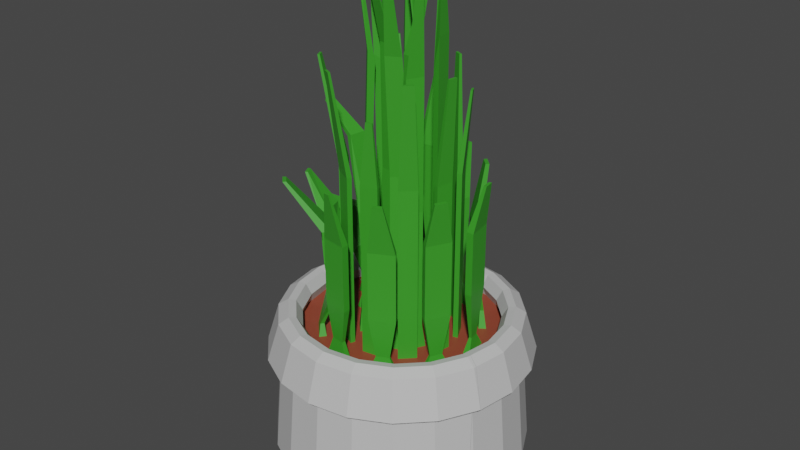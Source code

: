 # Source: Plant_Broken_2.blend  (saved by Blender 2.81.16; exported with 4.5.12 LTS)
import bpy
from mathutils import Matrix  # noqa: F401  (used for matrix-valued properties, if any)

bpy.ops.wm.read_factory_settings(use_empty=True)
scene = bpy.context.scene
scene.name = 'Scene'

# ---- collections
col_collection = bpy.data.collections.new('Collection'); scene.collection.children.link(col_collection)

# ---- materials (node trees are filled in below, after node groups)
mat_pot = bpy.data.materials.new('Pot')
mat_pot.use_transparent_shadow = False
mat_dirt = bpy.data.materials.new('Dirt')
mat_dirt.use_transparent_shadow = False
mat_grass = bpy.data.materials.new('Grass')
mat_grass.use_transparent_shadow = False

# ---- material node trees
mat_pot.use_nodes = True; mat_pot.node_tree.nodes.clear()
_N = mat_pot.node_tree.nodes; _L = mat_pot.node_tree.links
n0 = _N.new('ShaderNodeOutputMaterial'); n0.name = 'Material Output'; n0.location = (300, 300)
n1 = _N.new('ShaderNodeBsdfPrincipled'); n1.name = 'Principled BSDF'; n1.location = (10, 300)
n1.distribution = 'GGX'
n1.subsurface_method = 'BURLEY'
n1.inputs[0].default_value = (0.5717, 0.5717, 0.5717, 1.0)
n1.inputs[3].default_value = 1.45
n1.inputs[27].default_value = (0.0, 0.0, 0.0, 1.0)
n1.inputs[28].default_value = 1.0
_L.new(n1.outputs[0], n0.inputs[0])
n0.is_active_output = True
mat_dirt.use_nodes = True; mat_dirt.node_tree.nodes.clear()
_N = mat_dirt.node_tree.nodes; _L = mat_dirt.node_tree.links
n0 = _N.new('ShaderNodeOutputMaterial'); n0.name = 'Material Output'; n0.location = (300, 300)
n1 = _N.new('ShaderNodeBsdfPrincipled'); n1.name = 'Principled BSDF'; n1.location = (10, 300)
n1.distribution = 'GGX'
n1.subsurface_method = 'BURLEY'
n1.inputs[0].default_value = (0.287, 0.05823, 0.03128, 1.0)
n1.inputs[3].default_value = 1.45
n1.inputs[27].default_value = (0.0, 0.0, 0.0, 1.0)
n1.inputs[28].default_value = 1.0
_L.new(n1.outputs[0], n0.inputs[0])
n0.is_active_output = True
mat_grass.use_nodes = True; mat_grass.node_tree.nodes.clear()
_N = mat_grass.node_tree.nodes; _L = mat_grass.node_tree.links
n0 = _N.new('ShaderNodeOutputMaterial'); n0.name = 'Material Output'; n0.location = (300, 300)
n1 = _N.new('ShaderNodeBsdfPrincipled'); n1.name = 'Principled BSDF'; n1.location = (10, 300)
n1.distribution = 'GGX'
n1.subsurface_method = 'BURLEY'
n1.inputs[0].default_value = (0.04205, 0.3236, 0.02157, 1.0)
n1.inputs[3].default_value = 1.45
n1.inputs[27].default_value = (0.0, 0.0, 0.0, 1.0)
n1.inputs[28].default_value = 1.0
_L.new(n1.outputs[0], n0.inputs[0])
n0.is_active_output = True

# ---- world
world_world = bpy.data.worlds.new('World'); scene.world = world_world
world_world.use_nodes = True; world_world.node_tree.nodes.clear()
_N = world_world.node_tree.nodes; _L = world_world.node_tree.links
n0 = _N.new('ShaderNodeOutputWorld'); n0.name = 'World Output'; n0.location = (300, 300)
n1 = _N.new('ShaderNodeBackground'); n1.name = 'Background'; n1.location = (10, 300)
n1.inputs[0].default_value = (0.05088, 0.05088, 0.05088, 1.0)
_L.new(n1.outputs[0], n0.inputs[0])
n0.is_active_output = True
world_world.color = (0.05088, 0.05088, 0.05088)
world_world.use_sun_shadow = False
world_world.sun_shadow_jitter_overblur = 0.0

# ---- meshes
me_plant = bpy.data.meshes.new('Plant')
me_plant.from_pydata([(0.02665, -0.07791, -0.07331), (0.00252, -0.07791, -0.07713), (0.04843, -0.07791, -0.06221), (0.06571, -0.07791, -0.04493), (0.0768, -0.07791, -0.02316), (0.08062, -0.07791, 0.0009726), (0.0768, -0.07791, 0.02511), (0.06571, -0.07791, 0.04688), (0.04843, -0.07791, 0.06416), (0.02665, -0.07791, 0.07525), (0.00252, -0.07791, 0.07907), (-0.02162, -0.07791, 0.07525), (-0.04339, -0.07791, 0.06416), (-0.06067, -0.07791, 0.04688), (-0.07176, -0.07791, 0.02511), (-0.07558, -0.07791, 0.0009726), (-0.07176, -0.07791, -0.02316), (-0.06067, -0.07791, -0.04493), (-0.04339, -0.07791, -0.06221), (-0.02162, -0.07791, -0.07331), (0.02448, -0.07791, -0.06662), (0.00252, -0.07791, -0.0701), (0.04429, -0.07791, -0.05652), (0.06002, -0.07791, -0.0408), (0.07011, -0.07791, -0.02099), (0.07359, -0.07791, 0.0009726), (0.07011, -0.07791, 0.02293), (0.06002, -0.07791, 0.04275), (0.04429, -0.07791, 0.05847), (0.02448, -0.07791, 0.06856), (0.00252, -0.07791, 0.07204), (-0.01944, -0.07791, 0.06856), (-0.03925, -0.07791, 0.05847), (-0.05498, -0.07791, 0.04275), (-0.06507, -0.07791, 0.02293), (-0.06855, -0.07791, 0.0009726), (-0.06507, -0.07791, -0.02099), (-0.05498, -0.07791, -0.0408), (-0.03925, -0.07791, -0.05652), (-0.01944, -0.07791, -0.06662), (0.0195, -0.07791, -0.05128), (0.00252, -0.07791, -0.05397), (0.03482, -0.07791, -0.04348), (0.04697, -0.07791, -0.03132), (0.05478, -0.07791, -0.01601), (0.05746, -0.07791, 0.0009726), (0.05478, -0.07791, 0.01795), (0.04697, -0.07791, 0.03327), (0.03482, -0.07791, 0.04542), (0.0195, -0.07791, 0.05323), (0.00252, -0.07791, 0.05592), (-0.01446, -0.07791, 0.05323), (-0.02978, -0.07791, 0.04542), (-0.04193, -0.07791, 0.03327), (-0.04974, -0.07791, 0.01795), (-0.05243, -0.07791, 0.0009726), (-0.04974, -0.07791, -0.01601), (-0.04193, -0.07791, -0.03132), (-0.02978, -0.07791, -0.04348), (-0.01446, -0.07791, -0.05128), (0.01802, -0.07791, -0.04672), (0.00252, -0.07791, -0.04917), (0.03199, -0.07791, -0.0396), (0.04309, -0.07791, -0.0285), (0.05021, -0.07791, -0.01452), (0.05267, -0.07791, 0.0009726), (0.05021, -0.07791, 0.01647), (0.04309, -0.07791, 0.03045), (0.03199, -0.07791, 0.04154), (0.01802, -0.07791, 0.04866), (0.00252, -0.07791, 0.05112), (-0.01298, -0.07791, 0.04866), (-0.02696, -0.07791, 0.04154), (-0.03805, -0.07791, 0.03045), (-0.04517, -0.07791, 0.01647), (-0.04763, -0.07791, 0.0009726), (-0.04517, -0.07791, -0.01452), (-0.03805, -0.07791, -0.0285), (-0.02696, -0.07791, -0.0396), (-0.01298, -0.07791, -0.04672), (0.01479, -0.07791, -0.03678), (0.00252, -0.07791, -0.03872), (0.02585, -0.07791, -0.03114), (0.03463, -0.07791, -0.02236), (0.04027, -0.07791, -0.01129), (0.04221, -0.07791, 0.0009726), (0.04027, -0.07791, 0.01324), (0.03463, -0.07791, 0.0243), (0.02585, -0.07791, 0.03309), (0.01479, -0.07791, 0.03872), (0.00252, -0.07791, 0.04067), (-0.009746, -0.07791, 0.03872), (-0.02081, -0.07791, 0.03309), (-0.02959, -0.07791, 0.0243), (-0.03523, -0.07791, 0.01324), (-0.03717, -0.07791, 0.0009726), (-0.03523, -0.07791, -0.01129), (-0.02959, -0.07791, -0.02236), (-0.02081, -0.07791, -0.03114), (-0.009746, -0.07791, -0.03678), (0.0128, -0.07791, -0.03068), (0.00252, -0.07791, -0.03231), (0.02208, -0.07791, -0.02595), (0.02944, -0.07791, -0.01859), (0.03417, -0.07791, -0.009311), (0.0358, -0.07791, 0.0009726), (0.03417, -0.07791, 0.01126), (0.02944, -0.07791, 0.02053), (0.02208, -0.07791, 0.0279), (0.0128, -0.07791, 0.03262), (0.00252, -0.07791, 0.03425), (-0.007764, -0.07791, 0.03262), (-0.01704, -0.07791, 0.0279), (-0.0244, -0.07791, 0.02053), (-0.02913, -0.07791, 0.01126), (-0.03076, -0.07791, 0.0009726), (-0.02913, -0.07791, -0.009311), (-0.0244, -0.07791, -0.01859), (-0.01704, -0.07791, -0.02595), (-0.007764, -0.07791, -0.03068), (0.01925, 0.08611, -0.07784), (0.00929, 0.08611, -0.07942), (0.05993, 0.08611, -0.04815), (0.05164, 0.08611, -0.05644), (0.08529, 0.08611, -0.008864), (0.08374, 0.08611, -0.0186), (0.07403, 0.08611, 0.04575), (0.07921, 0.08611, 0.03559), (0.03682, 0.08611, 0.08034), (0.04465, 0.08611, 0.07636), (-0.009945, 0.08611, 0.0861), (-0.004249, 0.08611, 0.087), (-0.07801, 0.07421, 0.0666), (-0.07008, 0.07421, 0.07453), (-0.1048, 0.05464, 0.008216), (-0.1007, 0.05464, 0.01628), (-0.1269, 0.006536, -0.03578), (-0.1273, 0.006468, -0.02916), (-0.02894, 0.0573, -0.08501), (-0.03358, 0.0573, -0.08265), (0.01835, 0.08611, -0.07508), (0.00929, 0.08611, -0.07652), (0.0572, 0.08611, -0.04617), (0.04966, 0.08611, -0.05371), (0.08245, 0.08611, -0.008864), (0.08105, 0.08611, -0.01772), (0.07137, 0.08611, 0.04382), (0.07609, 0.08611, 0.03457), (0.03604, 0.08611, 0.07794), (0.04317, 0.08611, 0.07431), (-0.009432, 0.08611, 0.08452), (-0.004249, 0.08611, 0.08534), (-0.0754, 0.07421, 0.06471), (-0.06818, 0.07421, 0.07192), (-0.1023, 0.05464, 0.00742), (-0.09863, 0.05464, 0.01476), (-0.1273, 0.008376, -0.03549), (-0.1277, 0.008314, -0.02946), (-0.02848, 0.0573, -0.08359), (-0.0327, 0.0573, -0.08144), (0.03482, 0.08611, -0.04348), (0.0195, 0.08611, -0.05128), (0.05478, 0.08611, -0.01601), (0.04697, 0.08611, -0.03132), (0.05478, 0.08611, 0.01795), (0.05746, 0.08611, 0.0009726), (0.03482, 0.08611, 0.04542), (0.04697, 0.08611, 0.03327), (0.00252, 0.08611, 0.05592), (0.0195, 0.08611, 0.05323), (-0.02978, 0.08611, 0.04542), (-0.01446, 0.08611, 0.05323), (-0.04974, 0.08611, 0.01795), (-0.04193, 0.08611, 0.03327), (-0.05867, 0.09577, -0.01547), (-0.06118, 0.09577, 0.0004366), (-0.02842, 0.09737, -0.04484), (-0.04329, 0.09737, -0.02997), (0.00467, 0.0996, -0.05431), (-0.01661, 0.0996, -0.05094), (0.03199, 0.08611, -0.0396), (0.01802, 0.08611, -0.04672), (0.05021, 0.08611, -0.01452), (0.04309, 0.08611, -0.0285), (0.05021, 0.08611, 0.01647), (0.05267, 0.08611, 0.0009726), (0.03199, 0.08611, 0.04154), (0.04309, 0.08611, 0.03045), (0.00252, 0.08611, 0.05112), (0.01802, 0.08611, 0.04866), (-0.02696, 0.08611, 0.04154), (-0.01298, 0.08611, 0.04866), (-0.04517, 0.08611, 0.01647), (-0.03805, 0.08611, 0.03045), (-0.05442, 0.09773, -0.01452), (-0.05688, 0.09773, 0.0009726), (-0.02696, 0.08611, -0.0396), (-0.03805, 0.08611, -0.0285), (0.00252, 0.08611, -0.04917), (-0.01298, 0.08611, -0.04672), (0.007775, 0.08753, -0.01396), (-0.004491, 0.08753, -0.01591), (0.02361, 0.08524, 0.001967), (0.009637, 0.08524, -0.01201), (0.04251, 0.08641, 0.002819), (0.03998, 0.08641, -0.01314), (0.02302, 0.0512, 0.02061), (0.03038, 0.0512, 0.006179), (0.0109, 0.08622, 0.02703), (0.02363, 0.08622, 0.02055), (-0.007645, 0.08562, 0.01493), (0.007126, 0.08562, 0.01727), (-0.02521, 0.1111, 0.0174), (-0.01536, 0.1111, 0.02725), (-0.01975, 0.07306, -0.003908), (-0.01747, 0.07306, 0.01052), (-0.02959, 0.08611, -0.02236), (-0.03523, 0.08611, -0.01129), (-0.00878, 0.0848, -0.03727), (-0.02178, 0.0848, -0.03065), (0.005793, 0.08753, -0.007864), (-0.004491, 0.08753, -0.009492), (0.02031, 0.08624, 0.0005819), (0.01029, 0.08624, -0.00944), (0.0358, 0.08611, 0.0009726), (0.03417, 0.08611, -0.009311), (0.01869, 0.06548, 0.01516), (0.02342, 0.06548, 0.005882), (0.009748, 0.08611, 0.02051), (0.01903, 0.08611, 0.01578), (-0.00441, 0.08608, 0.009024), (0.005873, 0.08608, 0.01065), (-0.01964, 0.1088, 0.01452), (-0.01227, 0.1088, 0.02189), (-0.01356, 0.08611, -0.002265), (-0.01193, 0.08611, 0.008018), (-0.0244, 0.08611, -0.01859), (-0.02913, 0.08611, -0.009311), (-0.007764, 0.08611, -0.03068), (-0.01704, 0.08611, -0.02595), (0.02992, 0.1799, -0.04448), (0.02319, 0.1799, -0.04791), (0.05765, 0.1596, -0.02351), (0.05455, 0.1596, -0.0296), (0.06163, 0.1799, 0.01339), (0.06293, 0.1799, 0.005148), (0.04219, 0.1799, 0.04757), (0.04869, 0.1799, 0.04107), (0.007586, 0.1426, 0.05362), (0.01397, 0.1426, 0.05261), (-0.03116, 0.1799, 0.05866), (-0.02428, 0.1799, 0.06217), (-0.06693, 0.1793, 0.02635), (-0.0637, 0.1793, 0.03268), (-0.09025, 0.1226, -0.0115), (-0.09087, 0.1215, -0.003154), (-0.04674, 0.1799, -0.05594), (-0.0524, 0.1799, -0.05029), (-0.002643, 0.1799, -0.06824), (-0.008825, 0.1799, -0.06726), (0.02868, 0.1799, -0.04278), (0.02254, 0.1799, -0.04591), (0.05584, 0.1596, -0.02292), (0.05301, 0.1596, -0.02848), (0.05941, 0.1799, 0.01267), (0.0606, 0.1799, 0.005148), (0.04068, 0.1799, 0.0455), (0.04661, 0.1799, 0.03956), (0.007586, 0.1426, 0.05181), (0.01341, 0.1426, 0.05089), (-0.02989, 0.1799, 0.05692), (-0.02361, 0.1799, 0.06012), (-0.06504, 0.1793, 0.02573), (-0.0621, 0.1793, 0.03152), (-0.08919, 0.1246, -0.01077), (-0.08976, 0.1235, -0.003154), (-0.04543, 0.1799, -0.05414), (-0.05059, 0.1799, -0.04898), (-0.002643, 0.1799, -0.06649), (-0.008285, 0.1799, -0.0656), (0.007775, 0.1813, -0.01396), (-0.004491, 0.1813, -0.01591), (0.02026, 0.195, 0.000308), (0.009996, 0.195, -0.00996), (0.04251, 0.2084, 0.002819), (0.03998, 0.2084, -0.01314), (0.02302, 0.1735, 0.02061), (0.03038, 0.1735, 0.006179), (0.0113, 0.1941, 0.03373), (0.02403, 0.1941, 0.02725), (-0.007645, 0.1985, 0.01696), (0.007126, 0.1985, 0.0193), (-0.02352, 0.1908, 0.0156), (-0.01367, 0.1908, 0.02545), (-0.02165, 0.1834, -0.003203), (-0.01936, 0.1834, 0.01123), (-0.02959, 0.1799, -0.02236), (-0.03523, 0.1799, -0.01129), (-0.00878, 0.1949, -0.03727), (-0.02178, 0.1949, -0.03065), (0.005793, 0.1813, -0.007864), (-0.004491, 0.1813, -0.009492), (0.01771, 0.1799, -0.0005448), (0.01034, 0.1799, -0.007907), (0.0358, 0.1799, 0.0009726), (0.03417, 0.1799, -0.009311), (0.01869, 0.1592, 0.01516), (0.02342, 0.1592, 0.005882), (0.01015, 0.1799, 0.02721), (0.01943, 0.1799, 0.02248), (-0.00441, 0.1798, 0.01105), (0.005873, 0.1798, 0.01268), (-0.01795, 0.1799, 0.01251), (-0.01058, 0.1799, 0.01987), (-0.01517, 0.1799, -0.001666), (-0.01354, 0.1799, 0.008618), (-0.0244, 0.1799, -0.01859), (-0.02913, 0.1799, -0.009311), (-0.007764, 0.1799, -0.03068), (-0.01704, 0.1799, -0.02595), (0.009105, 0.2722, -0.03493), (0.007351, 0.2722, -0.03521), (0.01197, 0.2722, 0.005117), (0.008613, 0.2722, 0.001764), (0.03955, 0.2722, -0.002691), (0.03887, 0.2722, -0.006986), (0.03463, 0.2722, 0.01939), (0.0363, 0.2722, 0.01612), (0.02197, 0.2722, 0.04734), (0.02604, 0.2722, 0.04526), (-0.005778, 0.2722, 0.03743), (-0.0008555, 0.2722, 0.03821), (-0.02552, 0.2722, 0.02562), (-0.02213, 0.2722, 0.02902), (-0.02821, 0.2722, 0.005645), (-0.02787, 0.2722, 0.007744), (-0.02096, 0.2722, -0.01233), (-0.02221, 0.2722, -0.009867), (-0.01299, 0.2722, -0.02701), (-0.0153, 0.2722, -0.02583), (0.008821, 0.2722, -0.03406), (0.007351, 0.2722, -0.03429), (0.009984, 0.2722, 0.006556), (0.007173, 0.2722, 0.003745), (0.0373, 0.2722, -0.002691), (0.03673, 0.2722, -0.006292), (0.0331, 0.2722, 0.01828), (0.03449, 0.2722, 0.01554), (0.02124, 0.2722, 0.04509), (0.02466, 0.2722, 0.04335), (-0.004982, 0.2722, 0.03498), (-0.0008555, 0.2722, 0.03564), (-0.02352, 0.2722, 0.02417), (-0.02068, 0.2722, 0.02701), (-0.02711, 0.2722, 0.005645), (-0.02683, 0.2722, 0.007405), (-0.0198, 0.2722, -0.01149), (-0.02085, 0.2722, -0.009426), (-0.01257, 0.2722, -0.02573), (-0.01451, 0.2722, -0.02475), (-0.0688, -0.06039, -0.02624), (-0.06151, -0.06039, -0.04081), (-0.0644, -0.06039, -0.02479), (-0.05777, -0.06039, -0.03804), (-0.07439, -0.03344, -0.01801), (-0.06901, -0.0271, -0.02099), (-0.05804, -0.03344, -0.05009), (-0.05891, -0.0271, -0.0408), (-0.09711, 0.003017, -0.01537), (-0.09226, 0.006164, -0.02099), (-0.07808, 0.003017, -0.05272), (-0.08217, 0.006164, -0.0408), (-0.0659, -0.02348, 0.03095), (-0.07157, -0.02348, -0.00487), (-0.06014, -0.02348, 0.02293), (-0.06362, -0.02348, 0.0009726), (-0.07309, -0.06921, 0.006357), (-0.06934, -0.06921, 0.006357), (-0.07105, -0.06921, 0.01922), (-0.06749, -0.06921, 0.01806), (-0.07242, 0.02711, 0.02859), (-0.06772, 0.02711, 0.02125), (-0.08325, 0.02711, -0.002286), (-0.075, 0.02711, 0.000515), (-0.03985, -0.0303, -0.05233), (-0.01807, -0.0303, -0.06342), (-0.03712, -0.0303, -0.05147), (-0.01731, -0.0303, -0.06157), (-0.02589, -0.06307, -0.06934), (-0.02471, -0.06307, -0.06572), (-0.03766, -0.06307, -0.06334), (-0.03543, -0.06307, -0.06026), (-0.04132, 0.02817, -0.05349), (-0.03866, 0.02948, -0.05152), (-0.01869, 0.03047, -0.06242), (-0.01807, 0.03156, -0.05965), (-0.03786, -0.03519, -0.01452), (-0.04031, -0.03519, 0.0009726), (-0.04511, -0.03519, 0.0009726), (-0.04242, -0.03519, -0.01601), (-0.04823, -0.06521, -0.003456), (-0.04919, -0.06521, -0.01117), (-0.04712, -0.06521, -0.0105), (-0.05042, -0.06521, -0.003456), (-0.03717, 0.02416, -0.01452), (-0.04552, 0.02612, 0.005292), (-0.03963, 0.02416, 0.0009726), (-0.04146, 0.02612, -0.02033), (-0.0295, -0.03446, 0.05392), (-0.03193, -0.03446, 0.06131), (-0.05262, -0.03446, 0.04062), (-0.04522, -0.03446, 0.03819), (-0.04622, -0.06721, 0.05907), (-0.0525, -0.06721, 0.04748), (-0.04399, -0.06721, 0.05599), (-0.05558, -0.06721, 0.04972), (-0.03104, 0.03195, 0.05668), (-0.0565, 0.03195, 0.03918), (-0.03596, 0.03195, 0.06344), (-0.04974, 0.03195, 0.03798), (0.005212, -0.01926, 0.02584), (-0.009559, -0.01926, 0.0235), (0.003959, -0.001018, 0.01923), (-0.006324, -0.001018, 0.0176), (-0.006262, -0.06864, 0.03759), (-0.005322, -0.06864, 0.0347), (-0.0004435, -0.06864, 0.03851), (-0.0004435, -0.06864, 0.03547), (-0.01773, -0.03037, 0.03141), (-0.02758, -0.03037, 0.02155), (-0.0142, -0.01722, 0.02518), (-0.02156, -0.01722, 0.01781), (-0.02592, -0.0597, 0.02549), (-0.02361, -0.0597, 0.02381), (-0.022, -0.0597, 0.02941), (-0.02032, -0.0597, 0.0271), (0.02642, -0.02413, 0.02466), (0.01369, -0.02413, 0.03115), (0.02182, -0.009826, 0.0199), (0.01254, -0.009826, 0.02462), (0.01664, -0.05157, 0.03617), (0.01555, -0.05157, 0.03283), (0.0227, -0.05157, 0.03308), (0.02063, -0.05157, 0.03024), (0.02448, -0.02199, -0.06007), (0.00252, -0.02199, -0.06355), (0.00252, -0.02199, -0.07058), (0.02665, -0.02199, -0.06676), (0.008712, -0.05707, -0.07101), (0.01988, -0.05707, -0.07249), (0.01887, -0.05707, -0.0694), (0.008712, -0.05707, -0.07426), (0.02448, 0.0374, -0.06007), (0.00252, 0.0374, -0.07058), (0.00252, 0.0374, -0.06355), (0.02665, 0.0374, -0.06676), (0.03437, -0.05641, 0.0139), (0.03781, -0.05641, 0.01502), (0.03463, -0.05641, 0.02127), (0.0317, -0.05641, 0.01914), (0.0253, -0.06417, -0.02517), (0.02702, -0.06417, -0.02754), (0.03103, -0.06417, -0.02353), (0.02866, -0.06417, -0.0218), (0.01639, 0.005392, -0.01522), (0.02986, -0.009005, -0.01109), (0.01959, -0.009005, -0.02135), (0.02375, 0.005392, -0.007854), (-0.02341, -0.01643, 0.01123), (-0.0257, -0.01643, -0.003203), (-0.01698, 0.01006, 0.008618), (-0.01861, 0.01006, -0.001666), (-0.03511, -0.06418, 0.003808), (-0.03192, -0.06418, 0.003808), (-0.03415, -0.06418, 0.009905), (-0.03111, -0.06418, 0.00892), (-0.004491, 0.01296, -0.009492), (-0.004491, 0.01296, -0.01591), (0.007775, 0.01296, -0.01396), (0.005793, 0.01296, -0.007864), (0.005615, -0.06149, -0.03647), (0.01025, -0.06149, -0.03284), (0.005615, -0.06149, -0.03358), (0.01115, -0.06149, -0.03559), (-0.007764, 0.01488, -0.03068), (-0.01704, 0.01488, -0.02595), (-0.02178, 0.00113, -0.03065), (-0.00878, 0.00113, -0.03727), (-0.01562, -0.05825, -0.02826), (-0.01157, -0.05825, -0.03427), (-0.01047, -0.05825, -0.03088), (-0.01771, -0.05825, -0.03114), (0.03417, -0.01063, -0.009311), (0.03998, -0.03946, -0.01314), (0.04251, -0.03946, 0.002819), (0.0358, -0.01063, 0.0009726), (0.03889, -0.06418, -0.007065), (0.03727, -0.06418, -0.002623), (0.03668, -0.06418, -0.006347), (0.0396, -0.06418, -0.002623), (-0.02696, -0.01482, -0.0396), (-0.03805, -0.01482, -0.0285), (-0.04329, -0.02608, -0.02997), (-0.02842, -0.02608, -0.04484), (-0.03599, -0.06687, -0.03235), (-0.03212, -0.06687, -0.03935), (-0.0308, -0.06687, -0.03753), (-0.0378, -0.06687, -0.03367), (0.00252, -0.02043, -0.04917), (-0.01298, -0.02043, -0.04672), (0.00467, -0.03393, -0.05431), (-0.01661, -0.03393, -0.05094), (-0.009185, -0.06865, -0.04855), (-0.001653, -0.06865, -0.04975), (-0.001653, -0.06865, -0.05208), (-0.009905, -0.06865, -0.05077), (0.00252, 0.03284, -0.04917), (0.00467, 0.03284, -0.05431), (-0.01661, 0.03284, -0.05094), (-0.01298, 0.03284, -0.04672), (-0.02696, 0.03565, -0.0396), (-0.04329, 0.03565, -0.02997), (-0.03805, 0.03565, -0.0285), (-0.02842, 0.03565, -0.04484), (0.05507, -0.02855, -0.03534), (0.03935, -0.02855, -0.05106), (0.04348, -0.02855, -0.05675), (0.06076, -0.02855, -0.03947), (0.04947, -0.06193, -0.05381), (0.06014, -0.06193, -0.04804), (0.0573, -0.06193, -0.04598), (0.05153, -0.06193, -0.05665), (0.05458, 0.03026, -0.03482), (0.04299, 0.03026, -0.05623), (0.03886, 0.03026, -0.05054), (0.06027, 0.03026, -0.03895), (0.00252, 0.03645, 0.07204), (0.00252, 0.03645, 0.07907), (-0.02162, 0.03645, 0.07525), (-0.01944, 0.03645, 0.06856), (0.00252, -0.02703, 0.07907), (-0.01944, -0.02703, 0.06856), (0.00252, -0.02703, 0.07204), (-0.02162, -0.02703, 0.07525), (-0.002921, -0.06111, 0.07655), (-0.01451, -0.06111, 0.071), (-0.002921, -0.06111, 0.07284), (-0.01566, -0.06111, 0.07453), (0.04429, 0.03848, 0.05847), (0.04843, 0.03848, 0.06416), (0.02665, 0.03848, 0.07525), (0.02448, 0.03848, 0.06856), (0.04843, -0.02664, 0.06416), (0.02448, -0.02664, 0.06856), (0.04429, -0.02664, 0.05847), (0.02665, -0.02664, 0.07525), (0.04234, -0.06357, 0.06536), (0.03009, -0.06357, 0.06761), (0.04022, -0.06357, 0.06245), (0.0312, -0.06357, 0.07103), (0.07011, -0.0258, 0.02293), (0.0768, -0.0258, 0.02511), (0.06571, -0.0258, 0.04688), (0.06002, -0.0258, 0.04275), (0.07232, -0.06431, 0.02993), (0.06424, -0.06431, 0.03843), (0.0691, -0.06431, 0.02888), (0.06698, -0.06431, 0.04042), (0.07011, -0.01689, -0.02099), (0.0768, -0.01689, -0.02316), (0.08062, -0.01689, 0.0009726), (0.07359, -0.01689, 0.0009726), (0.07587, -0.06411, -0.01547), (0.07462, -0.06411, -0.00606), (0.07327, -0.06411, -0.01462), (0.07736, -0.06411, -0.00606), (0.07011, 0.04532, 0.02293), (0.06571, 0.04532, 0.04688), (0.0768, 0.04532, 0.02511), (0.06002, 0.04532, 0.04275), (0.07011, 0.04395, -0.02099), (0.08062, 0.04395, 0.0009726), (0.0768, 0.04395, -0.02316), (0.07359, 0.04395, 0.0009726), (0.0768, 0.04532, 0.02511), (0.0768, -0.0258, 0.02511), (0.06571, -0.0258, 0.04688), (0.06571, 0.04532, 0.04688)], [], [(65, 66, 184, 185), (97, 96, 217, 216), (419, 417, 132, 152), (459, 458, 206, 226), (418, 416, 153, 133), (457, 456, 227, 207), (63, 64, 182, 183), (469, 468, 215, 214), (539, 538, 130, 150), (495, 494, 204, 224), (537, 536, 151, 131), (493, 492, 225, 205), (60, 62, 180, 181), (394, 392, 139, 138), (429, 428, 213, 212), (551, 550, 128, 148), (467, 465, 202, 222), (549, 548, 149, 129), (466, 464, 223, 203), (370, 368, 137, 136), (421, 420, 211, 210), (579, 577, 126, 146), (479, 478, 200, 220), (578, 576, 147, 127), (477, 476, 221, 201), (382, 380, 135, 134), (437, 436, 209, 208), (583, 581, 124, 144), (582, 580, 145, 125), (485, 484, 238, 239), (141, 140, 120, 121), (143, 142, 122, 123), (145, 144, 124, 125), (147, 146, 126, 127), (149, 148, 128, 129), (151, 150, 130, 131), (153, 152, 132, 133), (155, 154, 134, 135), (157, 156, 136, 137), (159, 158, 138, 139), (200, 201, 281, 280), (207, 227, 307, 287), (187, 186, 266, 267), (179, 199, 279, 259), (224, 204, 284, 304), (185, 184, 264, 265), (196, 176, 256, 276), (205, 225, 305, 285), (183, 182, 262, 263), (177, 197, 277, 257), (222, 202, 282, 302), (181, 180, 260, 261), (194, 174, 254, 274), (203, 223, 303, 283), (178, 179, 259, 258), (175, 195, 275, 255), (220, 200, 280, 300), (176, 177, 257, 256), (192, 172, 252, 272), (201, 221, 301, 281), (436, 438, 229, 209), (380, 381, 155, 135), (439, 437, 208, 228), (383, 382, 134, 154), (487, 486, 219, 218), (67, 68, 186, 187), (420, 422, 231, 211), (368, 369, 157, 137), (423, 421, 210, 230), (371, 370, 136, 156), (69, 70, 188, 189), (428, 430, 233, 213), (392, 393, 159, 139), (431, 429, 212, 232), (395, 394, 138, 158), (71, 72, 190, 191), (468, 470, 235, 215), (471, 469, 214, 234), (42, 40, 161, 160), (73, 74, 192, 193), (96, 116, 237, 217), (117, 97, 216, 236), (44, 43, 163, 162), (406, 404, 194, 195), (486, 485, 239, 219), (484, 487, 218, 238), (46, 45, 165, 164), (522, 520, 196, 197), (48, 47, 167, 166), (519, 516, 198, 199), (516, 517, 178, 198), (50, 49, 169, 168), (40, 60, 181, 161), (62, 42, 160, 180), (52, 51, 171, 170), (454, 452, 140, 141), (43, 63, 183, 163), (64, 44, 162, 182), (54, 53, 173, 172), (534, 532, 142, 143), (45, 65, 185, 165), (66, 46, 164, 184), (407, 405, 175, 174), (580, 583, 144, 145), (47, 67, 187, 167), (68, 48, 166, 186), (523, 521, 177, 176), (476, 479, 220, 221), (576, 579, 146, 147), (49, 69, 189, 169), (70, 50, 168, 188), (517, 518, 179, 178), (464, 467, 222, 223), (548, 551, 148, 149), (51, 71, 191, 171), (72, 52, 170, 190), (492, 495, 224, 225), (536, 539, 150, 151), (53, 73, 193, 173), (74, 54, 172, 192), (455, 453, 121, 120), (456, 459, 226, 227), (416, 419, 152, 153), (405, 406, 195, 175), (404, 407, 174, 194), (535, 533, 123, 122), (438, 439, 228, 229), (381, 383, 154, 155), (521, 522, 197, 177), (520, 523, 176, 196), (581, 582, 125, 124), (422, 423, 230, 231), (369, 371, 156, 157), (518, 519, 199, 179), (478, 477, 201, 200), (577, 578, 127, 126), (430, 431, 232, 233), (393, 395, 158, 159), (465, 466, 203, 202), (550, 549, 129, 128), (470, 471, 234, 235), (453, 454, 141, 121), (452, 455, 120, 140), (494, 493, 205, 204), (538, 537, 131, 130), (116, 117, 236, 237), (533, 534, 143, 123), (532, 535, 122, 142), (458, 457, 207, 206), (417, 418, 133, 132), (261, 260, 240, 241), (263, 262, 242, 243), (265, 264, 244, 245), (267, 266, 246, 247), (269, 268, 248, 249), (271, 270, 250, 251), (273, 272, 252, 253), (275, 274, 254, 255), (277, 276, 256, 257), (279, 278, 258, 259), (298, 299, 339, 338), (283, 303, 343, 323), (314, 294, 334, 354), (296, 297, 337, 336), (300, 280, 320, 340), (295, 315, 355, 335), (294, 295, 335, 334), (281, 301, 341, 321), (312, 292, 332, 352), (292, 293, 333, 332), (189, 188, 268, 269), (226, 206, 286, 306), (202, 203, 283, 282), (191, 190, 270, 271), (209, 229, 309, 289), (204, 205, 285, 284), (193, 192, 272, 273), (228, 208, 288, 308), (206, 207, 287, 286), (195, 194, 274, 275), (211, 231, 311, 291), (208, 209, 289, 288), (197, 196, 276, 277), (230, 210, 290, 310), (210, 211, 291, 290), (199, 198, 278, 279), (213, 233, 313, 293), (212, 213, 293, 292), (198, 178, 258, 278), (232, 212, 292, 312), (214, 215, 295, 294), (161, 181, 261, 241), (215, 235, 315, 295), (216, 217, 297, 296), (180, 160, 240, 260), (234, 214, 294, 314), (218, 219, 299, 298), (163, 183, 263, 243), (217, 237, 317, 297), (221, 220, 300, 301), (182, 162, 242, 262), (236, 216, 296, 316), (223, 222, 302, 303), (165, 185, 265, 245), (219, 239, 319, 299), (225, 224, 304, 305), (184, 164, 244, 264), (160, 161, 241, 240), (238, 218, 298, 318), (227, 226, 306, 307), (167, 187, 267, 247), (162, 163, 243, 242), (229, 228, 308, 309), (186, 166, 246, 266), (164, 165, 245, 244), (231, 230, 310, 311), (169, 189, 269, 249), (166, 167, 247, 246), (233, 232, 312, 313), (188, 168, 248, 268), (168, 169, 249, 248), (235, 234, 314, 315), (171, 191, 271, 251), (170, 171, 251, 250), (237, 236, 316, 317), (190, 170, 250, 270), (172, 173, 253, 252), (239, 238, 318, 319), (173, 193, 273, 253), (174, 175, 255, 254), (336, 337, 357, 356), (322, 323, 343, 342), (334, 335, 355, 354), (320, 321, 341, 340), (297, 317, 357, 337), (302, 282, 322, 342), (301, 300, 340, 341), (316, 296, 336, 356), (285, 305, 345, 325), (303, 302, 342, 343), (299, 319, 359, 339), (304, 284, 324, 344), (305, 304, 344, 345), (318, 298, 338, 358), (287, 307, 347, 327), (307, 306, 346, 347), (280, 281, 321, 320), (306, 286, 326, 346), (309, 308, 348, 349), (282, 283, 323, 322), (289, 309, 349, 329), (311, 310, 350, 351), (284, 285, 325, 324), (308, 288, 328, 348), (313, 312, 352, 353), (286, 287, 327, 326), (291, 311, 351, 331), (315, 314, 354, 355), (288, 289, 329, 328), (310, 290, 330, 350), (317, 316, 356, 357), (290, 291, 331, 330), (293, 313, 353, 333), (319, 318, 358, 359), (324, 325, 345, 344), (338, 339, 359, 358), (326, 327, 347, 346), (328, 329, 349, 348), (330, 331, 351, 350), (332, 333, 353, 352), (36, 37, 363, 362), (37, 17, 361, 363), (16, 36, 362, 360), (17, 16, 360, 361), (362, 363, 367, 365), (363, 361, 366, 367), (360, 362, 365, 364), (361, 360, 364, 366), (365, 367, 371, 369), (367, 366, 370, 371), (364, 365, 369, 368), (366, 364, 368, 370), (379, 377, 375, 374), (377, 376, 373, 375), (378, 379, 374, 372), (376, 378, 372, 373), (15, 14, 378, 376), (14, 34, 379, 378), (35, 15, 376, 377), (34, 35, 377, 379), (374, 375, 383, 381), (375, 373, 382, 383), (372, 374, 381, 380), (373, 372, 380, 382), (391, 389, 387, 386), (389, 388, 385, 387), (390, 391, 386, 384), (388, 390, 384, 385), (19, 18, 390, 388), (18, 38, 391, 390), (39, 19, 388, 389), (38, 39, 389, 391), (386, 387, 395, 393), (387, 385, 394, 395), (384, 386, 393, 392), (385, 384, 392, 394), (402, 401, 399, 396), (403, 400, 397, 398), (401, 403, 398, 399), (400, 402, 396, 397), (75, 76, 402, 400), (56, 55, 403, 401), (55, 75, 400, 403), (76, 56, 401, 402), (396, 399, 407, 404), (398, 397, 406, 405), (399, 398, 405, 407), (397, 396, 404, 406), (415, 412, 409, 410), (414, 413, 411, 408), (412, 414, 408, 409), (413, 415, 410, 411), (33, 13, 415, 413), (12, 32, 414, 412), (32, 33, 413, 414), (13, 12, 412, 415), (410, 409, 418, 417), (408, 411, 419, 416), (409, 408, 416, 418), (411, 410, 417, 419), (427, 425, 423, 422), (425, 424, 421, 423), (426, 427, 422, 420), (424, 426, 420, 421), (91, 90, 426, 424), (90, 110, 427, 426), (111, 91, 424, 425), (110, 111, 425, 427), (435, 433, 431, 430), (433, 432, 429, 431), (434, 435, 430, 428), (432, 434, 428, 429), (93, 92, 434, 432), (92, 112, 435, 434), (113, 93, 432, 433), (112, 113, 433, 435), (443, 441, 439, 438), (441, 440, 437, 439), (442, 443, 438, 436), (440, 442, 436, 437), (89, 88, 442, 440), (88, 108, 443, 442), (109, 89, 440, 441), (108, 109, 441, 443), (450, 449, 447, 444), (451, 448, 445, 446), (449, 451, 446, 447), (448, 450, 444, 445), (21, 20, 450, 448), (0, 1, 451, 449), (1, 21, 448, 451), (20, 0, 449, 450), (444, 447, 455, 452), (446, 445, 454, 453), (447, 446, 453, 455), (445, 444, 452, 454), (87, 86, 457, 458), (106, 107, 459, 456), (86, 106, 456, 457), (107, 87, 458, 459), (83, 82, 461, 462), (102, 103, 463, 460), (82, 102, 460, 461), (103, 83, 462, 463), (462, 461, 466, 465), (460, 463, 467, 464), (461, 460, 464, 466), (463, 462, 465, 467), (475, 473, 471, 470), (473, 472, 469, 471), (474, 475, 470, 468), (472, 474, 468, 469), (95, 94, 474, 472), (94, 114, 475, 474), (115, 95, 472, 473), (114, 115, 473, 475), (483, 480, 477, 478), (482, 481, 479, 476), (480, 482, 476, 477), (481, 483, 478, 479), (100, 80, 483, 481), (81, 101, 482, 480), (101, 100, 481, 482), (80, 81, 480, 483), (490, 489, 487, 484), (491, 488, 485, 486), (489, 491, 486, 487), (488, 490, 484, 485), (118, 119, 490, 488), (99, 98, 491, 489), (98, 118, 488, 491), (119, 99, 489, 490), (499, 496, 493, 494), (498, 497, 495, 492), (496, 498, 492, 493), (497, 499, 494, 495), (105, 85, 499, 497), (84, 104, 498, 496), (104, 105, 497, 498), (85, 84, 496, 499), (506, 505, 503, 500), (507, 504, 501, 502), (505, 507, 502, 503), (504, 506, 500, 501), (77, 78, 506, 504), (58, 57, 507, 505), (57, 77, 504, 507), (78, 58, 505, 506), (515, 512, 509, 511), (514, 515, 511, 510), (513, 514, 510, 508), (512, 513, 508, 509), (79, 61, 513, 512), (61, 41, 514, 513), (41, 59, 515, 514), (59, 79, 512, 515), (511, 509, 519, 518), (510, 511, 518, 517), (508, 510, 517, 516), (509, 508, 516, 519), (500, 503, 523, 520), (502, 501, 522, 521), (503, 502, 521, 523), (501, 500, 520, 522), (530, 529, 527, 524), (531, 528, 525, 526), (529, 531, 526, 527), (528, 530, 524, 525), (22, 23, 530, 528), (3, 2, 531, 529), (2, 22, 528, 531), (23, 3, 529, 530), (524, 527, 535, 532), (526, 525, 534, 533), (527, 526, 533, 535), (525, 524, 532, 534), (543, 540, 537, 538), (542, 541, 539, 536), (540, 542, 536, 537), (541, 543, 538, 539), (545, 547, 543, 541), (544, 546, 542, 540), (546, 545, 541, 542), (547, 544, 540, 543), (11, 10, 544, 547), (30, 31, 545, 546), (10, 30, 546, 544), (31, 11, 547, 545), (555, 552, 549, 550), (554, 553, 551, 548), (552, 554, 548, 549), (553, 555, 550, 551), (557, 559, 555, 553), (556, 558, 554, 552), (558, 557, 553, 554), (559, 556, 552, 555), (9, 8, 556, 559), (28, 29, 557, 558), (8, 28, 558, 556), (29, 9, 559, 557), (567, 564, 561, 562), (566, 565, 563, 560), (564, 566, 560, 561), (565, 567, 562, 563), (27, 7, 567, 565), (6, 26, 566, 564), (26, 27, 565, 566), (7, 6, 564, 567), (575, 572, 569, 570), (574, 573, 571, 568), (572, 574, 568, 569), (573, 575, 570, 571), (25, 5, 575, 573), (4, 24, 574, 572), (24, 25, 573, 574), (5, 4, 572, 575), (562, 561, 585, 586), (560, 563, 579, 576), (561, 560, 576, 578), (563, 562, 577, 579), (570, 569, 582, 581), (568, 571, 583, 580), (569, 568, 580, 582), (571, 570, 581, 583), (586, 585, 584, 587), (577, 562, 586, 587), (578, 577, 587, 584), (561, 578, 584, 585)])
me_plant.polygons.foreach_set('material_index', [2, 2, 2, 2, 2, 2, 2, 2, 2, 2, 2, 2, 2, 2, 2, 2, 2, 2, 2, 2, 2, 2, 2, 2, 2, 2, 2, 2, 2, 2, 2, 2, 2, 2, 2, 2, 2, 2, 2, 2, 2, 2, 2, 2, 2, 2, 2, 2, 2, 2, 2, 2, 2, 2, 2, 2, 2, 2, 2, 2, 2, 2, 2, 2, 2, 2, 2, 2, 2, 2, 2, 2, 2, 2, 2, 2, 2, 2, 2, 2, 2, 2, 2, 2, 2, 2, 2, 2, 2, 2, 2, 2, 2, 2, 2, 2, 2, 2, 2, 2, 2, 2, 2, 2, 2, 2, 2, 2, 2, 2, 2, 2, 2, 2, 2, 2, 2, 2, 2, 2, 2, 2, 2, 2, 2, 2, 2, 2, 2, 2, 2, 2, 2, 2, 2, 2, 2, 2, 2, 2, 2, 2, 2, 2, 2, 2, 2, 2, 2, 2, 2, 2, 2, 2, 2, 2, 2, 2, 2, 2, 2, 2, 2, 2, 2, 2, 2, 2, 2, 2, 2, 2, 2, 2, 2, 2, 2, 2, 2, 2, 2, 2, 2, 2, 2, 2, 2, 2, 2, 2, 2, 2, 2, 2, 2, 2, 2, 2, 2, 2, 2, 2, 2, 2, 2, 2, 2, 2, 2, 2, 2, 2, 2, 2, 2, 2, 2, 2, 2, 2, 2, 2, 2, 2, 2, 2, 2, 2, 2, 2, 2, 2, 2, 2, 2, 2, 2, 2, 2, 2, 2, 2, 2, 2, 2, 2, 2, 2, 2, 2, 2, 2, 2, 2, 2, 2, 2, 2, 2, 2, 2, 2, 2, 2, 2, 2, 2, 2, 2, 2, 2, 2, 2, 2, 2, 2, 2, 2, 2, 2, 2, 2, 2, 2, 2, 2, 2, 2, 2, 2, 2, 2, 2, 2, 2, 2, 2, 2, 2, 2, 2, 2, 2, 2, 2, 2, 2, 2, 2, 2, 2, 2, 2, 2, 2, 2, 2, 2, 2, 2, 2, 2, 2, 2, 2, 2, 2, 2, 2, 2, 2, 2, 2, 2, 2, 2, 2, 2, 2, 2, 2, 2, 2, 2, 2, 2, 2, 2, 2, 2, 2, 2, 2, 2, 2, 2, 2, 2, 2, 2, 2, 2, 2, 2, 2, 2, 2, 2, 2, 2, 2, 2, 2, 2, 2, 2, 2, 2, 2, 2, 2, 2, 2, 2, 2, 2, 2, 2, 2, 2, 2, 2, 2, 2, 2, 2, 2, 2, 2, 2, 2, 2, 2, 2, 2, 2, 2, 2, 2, 2, 2, 2, 2, 2, 2, 2, 2, 2, 2, 2, 2, 2, 2, 2, 2, 2, 2, 2, 2, 2, 2, 2, 2, 2, 2, 2, 2, 2, 2, 2, 2, 2, 2, 2, 2, 2, 2, 2, 2, 2, 2, 2, 2, 2, 2, 2, 2, 2, 2, 2, 2, 2, 2, 2, 2, 2, 2, 2, 2, 2, 2, 2, 2, 2, 2, 2, 2, 2, 2, 2, 2, 2, 2, 2, 2, 2, 2, 2, 2, 2, 2, 2, 2, 2, 2, 2, 2, 2])
_uv = me_plant.uv_layers.new(name='UVMap')
_uv.uv.foreach_set('vector', [0.3487, 0.25, 0.3439, 0.2195, 0.3439, 0.2195, 0.3487, 0.25, 0.1868, 0.2959, 0.1757, 0.2741, 0.1757, 0.2741, 0.1868, 0.2959, 0.1368, 0.1678, 0.1256, 0.1597, 0.1256, 0.1597, 0.1368, 0.1678, 0.303, 0.2115, 0.3132, 0.2041, 0.3132, 0.2041, 0.303, 0.2115, 0.1597, 0.1256, 0.1678, 0.1368, 0.1678, 0.1368, 0.1597, 0.1256, 0.3243, 0.2259, 0.3123, 0.2298, 0.3123, 0.2298, 0.3243, 0.2259, 0.3298, 0.308, 0.3439, 0.2805, 0.3439, 0.2805, 0.3298, 0.308, 0.1719, 0.25, 0.1757, 0.2259, 0.1757, 0.2259, 0.1719, 0.25, 0.2068, 0.117, 0.2025, 0.1038, 0.2025, 0.1038, 0.2068, 0.117, 0.3155, 0.25, 0.3281, 0.25, 0.3281, 0.25, 0.3155, 0.25, 0.25, 0.09629, 0.25, 0.1101, 0.25, 0.1101, 0.25, 0.09629, 0.3243, 0.2741, 0.3123, 0.2702, 0.3123, 0.2702, 0.3243, 0.2741, 0.2805, 0.3439, 0.308, 0.3298, 0.308, 0.3298, 0.2805, 0.3439, 0.2025, 0.3962, 0.1597, 0.3744, 0.1597, 0.3744, 0.2025, 0.3962, 0.1868, 0.2041, 0.2041, 0.1868, 0.2041, 0.1868, 0.1868, 0.2041, 0.2932, 0.117, 0.2975, 0.1038, 0.2975, 0.1038, 0.2932, 0.117, 0.303, 0.2885, 0.3132, 0.2959, 0.3132, 0.2959, 0.303, 0.2885, 0.3403, 0.1256, 0.3322, 0.1368, 0.3322, 0.1368, 0.3403, 0.1256, 0.2959, 0.3132, 0.2885, 0.303, 0.2885, 0.303, 0.2959, 0.3132, 0.1256, 0.3403, 0.1038, 0.2975, 0.1038, 0.2975, 0.1256, 0.3403, 0.2259, 0.1757, 0.25, 0.1719, 0.25, 0.1719, 0.2259, 0.1757, 0.3632, 0.1678, 0.3744, 0.1597, 0.3744, 0.1597, 0.3632, 0.1678, 0.2702, 0.3123, 0.2741, 0.3243, 0.2741, 0.3243, 0.2702, 0.3123, 0.3962, 0.2025, 0.383, 0.2068, 0.383, 0.2068, 0.3962, 0.2025, 0.25, 0.3281, 0.25, 0.3155, 0.25, 0.3155, 0.25, 0.3281, 0.09629, 0.25, 0.1038, 0.2025, 0.1038, 0.2025, 0.09629, 0.25, 0.2741, 0.1757, 0.2959, 0.1868, 0.2959, 0.1868, 0.2741, 0.1757, 0.3899, 0.25, 0.4037, 0.25, 0.4037, 0.25, 0.3899, 0.25, 0.3962, 0.2975, 0.383, 0.2932, 0.383, 0.2932, 0.3962, 0.2975, 0.2115, 0.303, 0.2298, 0.3123, 0.2298, 0.3123, 0.2115, 0.303, 0.25, 0.3899, 0.2932, 0.383, 0.2975, 0.3962, 0.25, 0.4037, 0.3322, 0.3632, 0.3632, 0.3322, 0.3744, 0.3403, 0.3403, 0.3744, 0.383, 0.2932, 0.3899, 0.25, 0.4037, 0.25, 0.3962, 0.2975, 0.383, 0.2068, 0.3632, 0.1678, 0.3744, 0.1597, 0.3962, 0.2025, 0.3322, 0.1368, 0.2932, 0.117, 0.2975, 0.1038, 0.3403, 0.1256, 0.25, 0.1101, 0.2068, 0.117, 0.2025, 0.1038, 0.25, 0.09629, 0.1678, 0.1368, 0.1368, 0.1678, 0.1256, 0.1597, 0.1597, 0.1256, 0.117, 0.2068, 0.1101, 0.25, 0.09629, 0.25, 0.1038, 0.2025, 0.117, 0.2932, 0.1368, 0.3322, 0.1256, 0.3403, 0.1038, 0.2975, 0.1678, 0.3632, 0.2068, 0.383, 0.2025, 0.3962, 0.1597, 0.3744, 0.2741, 0.3243, 0.25, 0.3281, 0.25, 0.3281, 0.2741, 0.3243, 0.3243, 0.2259, 0.3123, 0.2298, 0.3123, 0.2298, 0.3243, 0.2259, 0.3298, 0.192, 0.308, 0.1702, 0.308, 0.1702, 0.3298, 0.192, 0.2166, 0.3528, 0.2195, 0.3439, 0.2195, 0.3439, 0.2166, 0.3528, 0.3155, 0.25, 0.3281, 0.25, 0.3281, 0.25, 0.3155, 0.25, 0.3487, 0.25, 0.3439, 0.2195, 0.3439, 0.2195, 0.3487, 0.25, 0.192, 0.3298, 0.1864, 0.3375, 0.1864, 0.3375, 0.192, 0.3298, 0.3243, 0.2741, 0.3123, 0.2702, 0.3123, 0.2702, 0.3243, 0.2741, 0.3298, 0.308, 0.3439, 0.2805, 0.3439, 0.2805, 0.3298, 0.308, 0.1625, 0.3136, 0.1702, 0.308, 0.1702, 0.308, 0.1625, 0.3136, 0.303, 0.2885, 0.3132, 0.2959, 0.3132, 0.2959, 0.303, 0.2885, 0.2805, 0.3439, 0.308, 0.3298, 0.308, 0.3298, 0.2805, 0.3439, 0.1561, 0.2805, 0.1472, 0.2834, 0.1472, 0.2834, 0.1561, 0.2805, 0.2959, 0.3132, 0.2885, 0.303, 0.2885, 0.303, 0.2959, 0.3132, 0.25, 0.3581, 0.2166, 0.3528, 0.2166, 0.3528, 0.25, 0.3581, 0.1419, 0.25, 0.1513, 0.25, 0.1513, 0.25, 0.1419, 0.25, 0.2702, 0.3123, 0.2741, 0.3243, 0.2741, 0.3243, 0.2702, 0.3123, 0.1864, 0.3375, 0.1625, 0.3136, 0.1625, 0.3136, 0.1864, 0.3375, 0.1561, 0.2195, 0.1472, 0.2166, 0.1472, 0.2166, 0.1561, 0.2195, 0.25, 0.3281, 0.25, 0.3155, 0.25, 0.3155, 0.25, 0.3281, 0.2959, 0.1868, 0.2885, 0.197, 0.2885, 0.197, 0.2959, 0.1868, 0.1038, 0.2025, 0.117, 0.2068, 0.117, 0.2068, 0.1038, 0.2025, 0.2702, 0.1877, 0.2741, 0.1757, 0.2741, 0.1757, 0.2702, 0.1877, 0.1101, 0.25, 0.09629, 0.25, 0.09629, 0.25, 0.1101, 0.25, 0.2259, 0.3243, 0.2041, 0.3132, 0.2041, 0.3132, 0.2259, 0.3243, 0.3298, 0.192, 0.308, 0.1702, 0.308, 0.1702, 0.3298, 0.192, 0.25, 0.1719, 0.25, 0.1845, 0.25, 0.1845, 0.25, 0.1719, 0.1038, 0.2975, 0.117, 0.2932, 0.117, 0.2932, 0.1038, 0.2975, 0.2298, 0.1877, 0.2259, 0.1757, 0.2259, 0.1757, 0.2298, 0.1877, 0.1368, 0.3322, 0.1256, 0.3403, 0.1256, 0.3403, 0.1368, 0.3322, 0.2805, 0.1561, 0.25, 0.1513, 0.25, 0.1513, 0.2805, 0.1561, 0.2041, 0.1868, 0.2115, 0.197, 0.2115, 0.197, 0.2041, 0.1868, 0.1597, 0.3744, 0.1678, 0.3632, 0.1678, 0.3632, 0.1597, 0.3744, 0.197, 0.2115, 0.1868, 0.2041, 0.1868, 0.2041, 0.197, 0.2115, 0.2068, 0.383, 0.2025, 0.3962, 0.2025, 0.3962, 0.2068, 0.383, 0.2195, 0.1561, 0.192, 0.1702, 0.192, 0.1702, 0.2195, 0.1561, 0.1757, 0.2259, 0.1877, 0.2298, 0.1877, 0.2298, 0.1757, 0.2259, 0.1845, 0.25, 0.1719, 0.25, 0.1719, 0.25, 0.1845, 0.25, 0.3136, 0.3375, 0.2834, 0.3528, 0.2834, 0.3528, 0.3136, 0.3375, 0.1702, 0.192, 0.1561, 0.2195, 0.1561, 0.2195, 0.1702, 0.192, 0.1757, 0.2741, 0.1877, 0.2702, 0.1877, 0.2702, 0.1757, 0.2741, 0.197, 0.2885, 0.1868, 0.2959, 0.1868, 0.2959, 0.197, 0.2885, 0.3528, 0.2834, 0.3375, 0.3136, 0.3375, 0.3136, 0.3528, 0.2834, 0.1513, 0.25, 0.1561, 0.2805, 0.1561, 0.2805, 0.1513, 0.25, 0.2041, 0.3132, 0.2115, 0.303, 0.2115, 0.303, 0.2041, 0.3132, 0.2298, 0.3123, 0.2259, 0.3243, 0.2259, 0.3243, 0.2298, 0.3123, 0.3528, 0.2166, 0.3581, 0.25, 0.3581, 0.25, 0.3528, 0.2166, 0.1702, 0.308, 0.192, 0.3298, 0.192, 0.3298, 0.1702, 0.308, 0.3136, 0.1625, 0.3375, 0.1864, 0.3375, 0.1864, 0.3136, 0.1625, 0.2195, 0.3439, 0.25, 0.3487, 0.25, 0.3487, 0.2195, 0.3439, 0.25, 0.3487, 0.25, 0.3581, 0.25, 0.3581, 0.25, 0.3487, 0.25, 0.1419, 0.2834, 0.1472, 0.2834, 0.1472, 0.25, 0.1419, 0.2834, 0.3528, 0.2805, 0.3439, 0.2805, 0.3439, 0.2834, 0.3528, 0.308, 0.3298, 0.3136, 0.3375, 0.3136, 0.3375, 0.308, 0.3298, 0.1864, 0.1625, 0.2166, 0.1472, 0.2166, 0.1472, 0.1864, 0.1625, 0.25, 0.3899, 0.2932, 0.383, 0.2932, 0.383, 0.25, 0.3899, 0.3375, 0.3136, 0.3298, 0.308, 0.3298, 0.308, 0.3375, 0.3136, 0.3439, 0.2805, 0.3528, 0.2834, 0.3528, 0.2834, 0.3439, 0.2805, 0.1472, 0.2166, 0.1625, 0.1864, 0.1625, 0.1864, 0.1472, 0.2166, 0.3322, 0.3632, 0.3632, 0.3322, 0.3632, 0.3322, 0.3322, 0.3632, 0.3581, 0.25, 0.3487, 0.25, 0.3487, 0.25, 0.3581, 0.25, 0.3439, 0.2195, 0.3528, 0.2166, 0.3528, 0.2166, 0.3439, 0.2195, 0.1472, 0.2834, 0.1419, 0.25, 0.1419, 0.25, 0.1472, 0.2834, 0.383, 0.2932, 0.3899, 0.25, 0.3899, 0.25, 0.383, 0.2932, 0.3375, 0.1864, 0.3298, 0.192, 0.3298, 0.192, 0.3375, 0.1864, 0.308, 0.1702, 0.3136, 0.1625, 0.3136, 0.1625, 0.308, 0.1702, 0.1864, 0.3375, 0.1625, 0.3136, 0.1625, 0.3136, 0.1864, 0.3375, 0.25, 0.3155, 0.2702, 0.3123, 0.2702, 0.3123, 0.25, 0.3155, 0.383, 0.2068, 0.3632, 0.1678, 0.3632, 0.1678, 0.383, 0.2068, 0.2834, 0.1472, 0.2805, 0.1561, 0.2805, 0.1561, 0.2834, 0.1472, 0.25, 0.1513, 0.25, 0.1419, 0.25, 0.1419, 0.25, 0.1513, 0.25, 0.3581, 0.2166, 0.3528, 0.2166, 0.3528, 0.25, 0.3581, 0.2885, 0.303, 0.303, 0.2885, 0.303, 0.2885, 0.2885, 0.303, 0.3322, 0.1368, 0.2932, 0.117, 0.2932, 0.117, 0.3322, 0.1368, 0.2166, 0.1472, 0.2195, 0.1561, 0.2195, 0.1561, 0.2166, 0.1472, 0.192, 0.1702, 0.1864, 0.1625, 0.1864, 0.1625, 0.192, 0.1702, 0.3123, 0.2702, 0.3155, 0.25, 0.3155, 0.25, 0.3123, 0.2702, 0.25, 0.1101, 0.2068, 0.117, 0.2068, 0.117, 0.25, 0.1101, 0.1625, 0.1864, 0.1702, 0.192, 0.1702, 0.192, 0.1625, 0.1864, 0.1561, 0.2195, 0.1472, 0.2166, 0.1472, 0.2166, 0.1561, 0.2195, 0.2975, 0.3962, 0.25, 0.4037, 0.25, 0.4037, 0.2975, 0.3962, 0.3123, 0.2298, 0.303, 0.2115, 0.303, 0.2115, 0.3123, 0.2298, 0.1678, 0.1368, 0.1368, 0.1678, 0.1368, 0.1678, 0.1678, 0.1368, 0.1419, 0.25, 0.1513, 0.25, 0.1513, 0.25, 0.1419, 0.25, 0.1561, 0.2805, 0.1472, 0.2834, 0.1472, 0.2834, 0.1561, 0.2805, 0.3744, 0.3403, 0.3403, 0.3744, 0.3403, 0.3744, 0.3744, 0.3403, 0.2885, 0.197, 0.2702, 0.1877, 0.2702, 0.1877, 0.2885, 0.197, 0.117, 0.2068, 0.1101, 0.25, 0.1101, 0.25, 0.117, 0.2068, 0.1625, 0.3136, 0.1702, 0.308, 0.1702, 0.308, 0.1625, 0.3136, 0.192, 0.3298, 0.1864, 0.3375, 0.1864, 0.3375, 0.192, 0.3298, 0.4037, 0.25, 0.3962, 0.2975, 0.3962, 0.2975, 0.4037, 0.25, 0.25, 0.1845, 0.2298, 0.1877, 0.2298, 0.1877, 0.25, 0.1845, 0.117, 0.2932, 0.1368, 0.3322, 0.1368, 0.3322, 0.117, 0.2932, 0.2166, 0.3528, 0.2195, 0.3439, 0.2195, 0.3439, 0.2166, 0.3528, 0.2741, 0.3243, 0.25, 0.3281, 0.25, 0.3281, 0.2741, 0.3243, 0.3744, 0.1597, 0.3962, 0.2025, 0.3962, 0.2025, 0.3744, 0.1597, 0.2115, 0.197, 0.197, 0.2115, 0.197, 0.2115, 0.2115, 0.197, 0.1678, 0.3632, 0.2068, 0.383, 0.2068, 0.383, 0.1678, 0.3632, 0.3132, 0.2959, 0.2959, 0.3132, 0.2959, 0.3132, 0.3132, 0.2959, 0.2975, 0.1038, 0.3403, 0.1256, 0.3403, 0.1256, 0.2975, 0.1038, 0.1877, 0.2298, 0.1845, 0.25, 0.1845, 0.25, 0.1877, 0.2298, 0.25, 0.4037, 0.25, 0.3899, 0.25, 0.3899, 0.25, 0.4037, 0.2932, 0.383, 0.2975, 0.3962, 0.2975, 0.3962, 0.2932, 0.383, 0.3281, 0.25, 0.3243, 0.2741, 0.3243, 0.2741, 0.3281, 0.25, 0.2025, 0.1038, 0.25, 0.09629, 0.25, 0.09629, 0.2025, 0.1038, 0.1877, 0.2702, 0.197, 0.2885, 0.197, 0.2885, 0.1877, 0.2702, 0.3403, 0.3744, 0.3322, 0.3632, 0.3322, 0.3632, 0.3403, 0.3744, 0.3632, 0.3322, 0.3744, 0.3403, 0.3744, 0.3403, 0.3632, 0.3322, 0.3132, 0.2041, 0.3243, 0.2259, 0.3243, 0.2259, 0.3132, 0.2041, 0.1256, 0.1597, 0.1597, 0.1256, 0.1597, 0.1256, 0.1256, 0.1597, 0.2805, 0.3439, 0.308, 0.3298, 0.3136, 0.3375, 0.2834, 0.3528, 0.3298, 0.308, 0.3439, 0.2805, 0.3528, 0.2834, 0.3375, 0.3136, 0.3487, 0.25, 0.3439, 0.2195, 0.3528, 0.2166, 0.3581, 0.25, 0.3298, 0.192, 0.308, 0.1702, 0.3136, 0.1625, 0.3375, 0.1864, 0.2805, 0.1561, 0.25, 0.1513, 0.25, 0.1419, 0.2834, 0.1472, 0.2195, 0.1561, 0.192, 0.1702, 0.1864, 0.1625, 0.2166, 0.1472, 0.1702, 0.192, 0.1561, 0.2195, 0.1472, 0.2166, 0.1625, 0.1864, 0.1513, 0.25, 0.1561, 0.2805, 0.1472, 0.2834, 0.1419, 0.25, 0.1702, 0.308, 0.192, 0.3298, 0.1864, 0.3375, 0.1625, 0.3136, 0.2195, 0.3439, 0.25, 0.3487, 0.25, 0.3581, 0.2166, 0.3528, 0.2259, 0.3243, 0.2041, 0.3132, 0.2041, 0.3132, 0.2259, 0.3243, 0.2959, 0.3132, 0.2885, 0.303, 0.2885, 0.303, 0.2959, 0.3132, 0.1845, 0.25, 0.1719, 0.25, 0.1719, 0.25, 0.1845, 0.25, 0.1868, 0.2959, 0.1757, 0.2741, 0.1757, 0.2741, 0.1868, 0.2959, 0.2702, 0.3123, 0.2741, 0.3243, 0.2741, 0.3243, 0.2702, 0.3123, 0.1757, 0.2259, 0.1877, 0.2298, 0.1877, 0.2298, 0.1757, 0.2259, 0.1719, 0.25, 0.1757, 0.2259, 0.1757, 0.2259, 0.1719, 0.25, 0.25, 0.3281, 0.25, 0.3155, 0.25, 0.3155, 0.25, 0.3281, 0.197, 0.2115, 0.1868, 0.2041, 0.1868, 0.2041, 0.197, 0.2115, 0.1868, 0.2041, 0.2041, 0.1868, 0.2041, 0.1868, 0.1868, 0.2041, 0.2805, 0.1561, 0.25, 0.1513, 0.25, 0.1513, 0.2805, 0.1561, 0.303, 0.2115, 0.3132, 0.2041, 0.3132, 0.2041, 0.303, 0.2115, 0.3132, 0.2959, 0.2959, 0.3132, 0.2959, 0.3132, 0.3132, 0.2959, 0.2195, 0.1561, 0.192, 0.1702, 0.192, 0.1702, 0.2195, 0.1561, 0.2959, 0.1868, 0.2885, 0.197, 0.2885, 0.197, 0.2959, 0.1868, 0.3281, 0.25, 0.3243, 0.2741, 0.3243, 0.2741, 0.3281, 0.25, 0.1702, 0.192, 0.1561, 0.2195, 0.1561, 0.2195, 0.1702, 0.192, 0.2702, 0.1877, 0.2741, 0.1757, 0.2741, 0.1757, 0.2702, 0.1877, 0.3132, 0.2041, 0.3243, 0.2259, 0.3243, 0.2259, 0.3132, 0.2041, 0.1513, 0.25, 0.1561, 0.2805, 0.1561, 0.2805, 0.1513, 0.25, 0.25, 0.1719, 0.25, 0.1845, 0.25, 0.1845, 0.25, 0.1719, 0.2741, 0.1757, 0.2959, 0.1868, 0.2959, 0.1868, 0.2741, 0.1757, 0.1702, 0.308, 0.192, 0.3298, 0.192, 0.3298, 0.1702, 0.308, 0.2298, 0.1877, 0.2259, 0.1757, 0.2259, 0.1757, 0.2298, 0.1877, 0.2259, 0.1757, 0.25, 0.1719, 0.25, 0.1719, 0.2259, 0.1757, 0.2195, 0.3439, 0.25, 0.3487, 0.25, 0.3487, 0.2195, 0.3439, 0.2041, 0.1868, 0.2115, 0.197, 0.2115, 0.197, 0.2041, 0.1868, 0.1868, 0.2041, 0.2041, 0.1868, 0.2041, 0.1868, 0.1868, 0.2041, 0.25, 0.3487, 0.25, 0.3581, 0.25, 0.3581, 0.25, 0.3487, 0.197, 0.2115, 0.1868, 0.2041, 0.1868, 0.2041, 0.197, 0.2115, 0.1719, 0.25, 0.1757, 0.2259, 0.1757, 0.2259, 0.1719, 0.25, 0.2834, 0.3528, 0.2805, 0.3439, 0.2805, 0.3439, 0.2834, 0.3528, 0.1757, 0.2259, 0.1877, 0.2298, 0.1877, 0.2298, 0.1757, 0.2259, 0.1868, 0.2959, 0.1757, 0.2741, 0.1757, 0.2741, 0.1868, 0.2959, 0.308, 0.3298, 0.3136, 0.3375, 0.3136, 0.3375, 0.308, 0.3298, 0.1845, 0.25, 0.1719, 0.25, 0.1719, 0.25, 0.1845, 0.25, 0.2259, 0.3243, 0.2041, 0.3132, 0.2041, 0.3132, 0.2259, 0.3243, 0.3375, 0.3136, 0.3298, 0.308, 0.3298, 0.308, 0.3375, 0.3136, 0.1757, 0.2741, 0.1877, 0.2702, 0.1877, 0.2702, 0.1757, 0.2741, 0.25, 0.3155, 0.2702, 0.3123, 0.2702, 0.3123, 0.25, 0.3155, 0.3439, 0.2805, 0.3528, 0.2834, 0.3528, 0.2834, 0.3439, 0.2805, 0.197, 0.2885, 0.1868, 0.2959, 0.1868, 0.2959, 0.197, 0.2885, 0.2885, 0.303, 0.303, 0.2885, 0.303, 0.2885, 0.2885, 0.303, 0.3581, 0.25, 0.3487, 0.25, 0.3487, 0.25, 0.3581, 0.25, 0.2041, 0.3132, 0.2115, 0.303, 0.2115, 0.303, 0.2041, 0.3132, 0.3123, 0.2702, 0.3155, 0.25, 0.3155, 0.25, 0.3123, 0.2702, 0.3439, 0.2195, 0.3528, 0.2166, 0.3528, 0.2166, 0.3439, 0.2195, 0.3136, 0.3375, 0.2834, 0.3528, 0.2834, 0.3528, 0.3136, 0.3375, 0.2298, 0.3123, 0.2259, 0.3243, 0.2259, 0.3243, 0.2298, 0.3123, 0.3123, 0.2298, 0.303, 0.2115, 0.303, 0.2115, 0.3123, 0.2298, 0.3375, 0.1864, 0.3298, 0.192, 0.3298, 0.192, 0.3375, 0.1864, 0.3528, 0.2834, 0.3375, 0.3136, 0.3375, 0.3136, 0.3528, 0.2834, 0.2885, 0.197, 0.2702, 0.1877, 0.2702, 0.1877, 0.2885, 0.197, 0.308, 0.1702, 0.3136, 0.1625, 0.3136, 0.1625, 0.308, 0.1702, 0.3528, 0.2166, 0.3581, 0.25, 0.3581, 0.25, 0.3528, 0.2166, 0.25, 0.1845, 0.2298, 0.1877, 0.2298, 0.1877, 0.25, 0.1845, 0.2834, 0.1472, 0.2805, 0.1561, 0.2805, 0.1561, 0.2834, 0.1472, 0.3136, 0.1625, 0.3375, 0.1864, 0.3375, 0.1864, 0.3136, 0.1625, 0.2115, 0.197, 0.197, 0.2115, 0.197, 0.2115, 0.2115, 0.197, 0.25, 0.1513, 0.25, 0.1419, 0.25, 0.1419, 0.25, 0.1513, 0.25, 0.1419, 0.2834, 0.1472, 0.2834, 0.1472, 0.25, 0.1419, 0.1877, 0.2298, 0.1845, 0.25, 0.1845, 0.25, 0.1877, 0.2298, 0.2166, 0.1472, 0.2195, 0.1561, 0.2195, 0.1561, 0.2166, 0.1472, 0.1864, 0.1625, 0.2166, 0.1472, 0.2166, 0.1472, 0.1864, 0.1625, 0.1877, 0.2702, 0.197, 0.2885, 0.197, 0.2885, 0.1877, 0.2702, 0.192, 0.1702, 0.1864, 0.1625, 0.1864, 0.1625, 0.192, 0.1702, 0.1472, 0.2166, 0.1625, 0.1864, 0.1625, 0.1864, 0.1472, 0.2166, 0.2115, 0.303, 0.2298, 0.3123, 0.2298, 0.3123, 0.2115, 0.303, 0.1625, 0.1864, 0.1702, 0.192, 0.1702, 0.192, 0.1625, 0.1864, 0.1472, 0.2834, 0.1419, 0.25, 0.1419, 0.25, 0.1472, 0.2834, 0.1868, 0.2959, 0.1757, 0.2741, 0.1877, 0.2702, 0.197, 0.2885, 0.3132, 0.2959, 0.2959, 0.3132, 0.2885, 0.303, 0.303, 0.2885, 0.1719, 0.25, 0.1757, 0.2259, 0.1877, 0.2298, 0.1845, 0.25, 0.2741, 0.3243, 0.25, 0.3281, 0.25, 0.3155, 0.2702, 0.3123, 0.1757, 0.2741, 0.1877, 0.2702, 0.1877, 0.2702, 0.1757, 0.2741, 0.303, 0.2885, 0.3132, 0.2959, 0.3132, 0.2959, 0.303, 0.2885, 0.25, 0.3155, 0.2702, 0.3123, 0.2702, 0.3123, 0.25, 0.3155, 0.197, 0.2885, 0.1868, 0.2959, 0.1868, 0.2959, 0.197, 0.2885, 0.3243, 0.2741, 0.3123, 0.2702, 0.3123, 0.2702, 0.3243, 0.2741, 0.2885, 0.303, 0.303, 0.2885, 0.303, 0.2885, 0.2885, 0.303, 0.2041, 0.3132, 0.2115, 0.303, 0.2115, 0.303, 0.2041, 0.3132, 0.3155, 0.25, 0.3281, 0.25, 0.3281, 0.25, 0.3155, 0.25, 0.3123, 0.2702, 0.3155, 0.25, 0.3155, 0.25, 0.3123, 0.2702, 0.2298, 0.3123, 0.2259, 0.3243, 0.2259, 0.3243, 0.2298, 0.3123, 0.3243, 0.2259, 0.3123, 0.2298, 0.3123, 0.2298, 0.3243, 0.2259, 0.3123, 0.2298, 0.303, 0.2115, 0.303, 0.2115, 0.3123, 0.2298, 0.2741, 0.3243, 0.25, 0.3281, 0.25, 0.3281, 0.2741, 0.3243, 0.303, 0.2115, 0.3132, 0.2041, 0.3132, 0.2041, 0.303, 0.2115, 0.2885, 0.197, 0.2702, 0.1877, 0.2702, 0.1877, 0.2885, 0.197, 0.3132, 0.2959, 0.2959, 0.3132, 0.2959, 0.3132, 0.3132, 0.2959, 0.2959, 0.1868, 0.2885, 0.197, 0.2885, 0.197, 0.2959, 0.1868, 0.25, 0.1845, 0.2298, 0.1877, 0.2298, 0.1877, 0.25, 0.1845, 0.3281, 0.25, 0.3243, 0.2741, 0.3243, 0.2741, 0.3281, 0.25, 0.2702, 0.1877, 0.2741, 0.1757, 0.2741, 0.1757, 0.2702, 0.1877, 0.2115, 0.197, 0.197, 0.2115, 0.197, 0.2115, 0.2115, 0.197, 0.3132, 0.2041, 0.3243, 0.2259, 0.3243, 0.2259, 0.3132, 0.2041, 0.25, 0.1719, 0.25, 0.1845, 0.25, 0.1845, 0.25, 0.1719, 0.1877, 0.2298, 0.1845, 0.25, 0.1845, 0.25, 0.1877, 0.2298, 0.2741, 0.1757, 0.2959, 0.1868, 0.2959, 0.1868, 0.2741, 0.1757, 0.2298, 0.1877, 0.2259, 0.1757, 0.2259, 0.1757, 0.2298, 0.1877, 0.1877, 0.2702, 0.197, 0.2885, 0.197, 0.2885, 0.1877, 0.2702, 0.2259, 0.1757, 0.25, 0.1719, 0.25, 0.1719, 0.2259, 0.1757, 0.2041, 0.1868, 0.2115, 0.197, 0.2115, 0.197, 0.2041, 0.1868, 0.2115, 0.303, 0.2298, 0.3123, 0.2298, 0.3123, 0.2115, 0.303, 0.3281, 0.25, 0.3243, 0.2741, 0.3123, 0.2702, 0.3155, 0.25, 0.2259, 0.3243, 0.2041, 0.3132, 0.2115, 0.303, 0.2298, 0.3123, 0.3132, 0.2041, 0.3243, 0.2259, 0.3123, 0.2298, 0.303, 0.2115, 0.2741, 0.1757, 0.2959, 0.1868, 0.2885, 0.197, 0.2702, 0.1877, 0.2259, 0.1757, 0.25, 0.1719, 0.25, 0.1845, 0.2298, 0.1877, 0.1868, 0.2041, 0.2041, 0.1868, 0.2115, 0.197, 0.197, 0.2115, 0.117, 0.2932, 0.1368, 0.3322, 0.1368, 0.3322, 0.117, 0.2932, 0.1368, 0.3322, 0.1256, 0.3403, 0.1256, 0.3403, 0.1368, 0.3322, 0.1038, 0.2975, 0.117, 0.2932, 0.117, 0.2932, 0.1038, 0.2975, 0.1256, 0.3403, 0.1038, 0.2975, 0.1038, 0.2975, 0.1256, 0.3403, 0.117, 0.2932, 0.1368, 0.3322, 0.1368, 0.3322, 0.117, 0.2932, 0.1368, 0.3322, 0.1256, 0.3403, 0.1256, 0.3403, 0.1368, 0.3322, 0.1038, 0.2975, 0.117, 0.2932, 0.117, 0.2932, 0.1038, 0.2975, 0.1256, 0.3403, 0.1038, 0.2975, 0.1038, 0.2975, 0.1256, 0.3403, 0.117, 0.2932, 0.1368, 0.3322, 0.1368, 0.3322, 0.117, 0.2932, 0.1368, 0.3322, 0.1256, 0.3403, 0.1256, 0.3403, 0.1368, 0.3322, 0.1038, 0.2975, 0.117, 0.2932, 0.117, 0.2932, 0.1038, 0.2975, 0.1256, 0.3403, 0.1038, 0.2975, 0.1038, 0.2975, 0.1256, 0.3403, 0.117, 0.2068, 0.1101, 0.25, 0.1101, 0.25, 0.117, 0.2068, 0.1101, 0.25, 0.09629, 0.25, 0.09629, 0.25, 0.1101, 0.25, 0.1038, 0.2025, 0.117, 0.2068, 0.117, 0.2068, 0.1038, 0.2025, 0.09629, 0.25, 0.1038, 0.2025, 0.1038, 0.2025, 0.09629, 0.25, 0.09629, 0.25, 0.1038, 0.2025, 0.1038, 0.2025, 0.09629, 0.25, 0.1038, 0.2025, 0.117, 0.2068, 0.117, 0.2068, 0.1038, 0.2025, 0.1101, 0.25, 0.09629, 0.25, 0.09629, 0.25, 0.1101, 0.25, 0.117, 0.2068, 0.1101, 0.25, 0.1101, 0.25, 0.117, 0.2068, 0.117, 0.2068, 0.1101, 0.25, 0.1101, 0.25, 0.117, 0.2068, 0.1101, 0.25, 0.09629, 0.25, 0.09629, 0.25, 0.1101, 0.25, 0.1038, 0.2025, 0.117, 0.2068, 0.117, 0.2068, 0.1038, 0.2025, 0.09629, 0.25, 0.1038, 0.2025, 0.1038, 0.2025, 0.09629, 0.25, 0.1678, 0.3632, 0.2068, 0.383, 0.2068, 0.383, 0.1678, 0.3632, 0.2068, 0.383, 0.2025, 0.3962, 0.2025, 0.3962, 0.2068, 0.383, 0.1597, 0.3744, 0.1678, 0.3632, 0.1678, 0.3632, 0.1597, 0.3744, 0.2025, 0.3962, 0.1597, 0.3744, 0.1597, 0.3744, 0.2025, 0.3962, 0.2025, 0.3962, 0.1597, 0.3744, 0.1597, 0.3744, 0.2025, 0.3962, 0.1597, 0.3744, 0.1678, 0.3632, 0.1678, 0.3632, 0.1597, 0.3744, 0.2068, 0.383, 0.2025, 0.3962, 0.2025, 0.3962, 0.2068, 0.383, 0.1678, 0.3632, 0.2068, 0.383, 0.2068, 0.383, 0.1678, 0.3632, 0.1678, 0.3632, 0.2068, 0.383, 0.2068, 0.383, 0.1678, 0.3632, 0.2068, 0.383, 0.2025, 0.3962, 0.2025, 0.3962, 0.2068, 0.383, 0.1597, 0.3744, 0.1678, 0.3632, 0.1678, 0.3632, 0.1597, 0.3744, 0.2025, 0.3962, 0.1597, 0.3744, 0.1597, 0.3744, 0.2025, 0.3962, 0.1561, 0.2805, 0.1472, 0.2834, 0.1472, 0.2834, 0.1561, 0.2805, 0.1419, 0.25, 0.1513, 0.25, 0.1513, 0.25, 0.1419, 0.25, 0.1472, 0.2834, 0.1419, 0.25, 0.1419, 0.25, 0.1472, 0.2834, 0.1513, 0.25, 0.1561, 0.2805, 0.1561, 0.2805, 0.1513, 0.25, 0.1513, 0.25, 0.1561, 0.2805, 0.1561, 0.2805, 0.1513, 0.25, 0.1472, 0.2834, 0.1419, 0.25, 0.1419, 0.25, 0.1472, 0.2834, 0.1419, 0.25, 0.1513, 0.25, 0.1513, 0.25, 0.1419, 0.25, 0.1561, 0.2805, 0.1472, 0.2834, 0.1472, 0.2834, 0.1561, 0.2805, 0.1561, 0.2805, 0.1472, 0.2834, 0.1472, 0.2834, 0.1561, 0.2805, 0.1419, 0.25, 0.1513, 0.25, 0.1513, 0.25, 0.1419, 0.25, 0.1472, 0.2834, 0.1419, 0.25, 0.1419, 0.25, 0.1472, 0.2834, 0.1513, 0.25, 0.1561, 0.2805, 0.1561, 0.2805, 0.1513, 0.25, 0.1256, 0.1597, 0.1597, 0.1256, 0.1597, 0.1256, 0.1256, 0.1597, 0.1678, 0.1368, 0.1368, 0.1678, 0.1368, 0.1678, 0.1678, 0.1368, 0.1597, 0.1256, 0.1678, 0.1368, 0.1678, 0.1368, 0.1597, 0.1256, 0.1368, 0.1678, 0.1256, 0.1597, 0.1256, 0.1597, 0.1368, 0.1678, 0.1368, 0.1678, 0.1256, 0.1597, 0.1256, 0.1597, 0.1368, 0.1678, 0.1597, 0.1256, 0.1678, 0.1368, 0.1678, 0.1368, 0.1597, 0.1256, 0.1678, 0.1368, 0.1368, 0.1678, 0.1368, 0.1678, 0.1678, 0.1368, 0.1256, 0.1597, 0.1597, 0.1256, 0.1597, 0.1256, 0.1256, 0.1597, 0.1256, 0.1597, 0.1597, 0.1256, 0.1597, 0.1256, 0.1256, 0.1597, 0.1678, 0.1368, 0.1368, 0.1678, 0.1368, 0.1678, 0.1678, 0.1368, 0.1597, 0.1256, 0.1678, 0.1368, 0.1678, 0.1368, 0.1597, 0.1256, 0.1368, 0.1678, 0.1256, 0.1597, 0.1256, 0.1597, 0.1368, 0.1678, 0.25, 0.1845, 0.2298, 0.1877, 0.2298, 0.1877, 0.25, 0.1845, 0.2298, 0.1877, 0.2259, 0.1757, 0.2259, 0.1757, 0.2298, 0.1877, 0.25, 0.1719, 0.25, 0.1845, 0.25, 0.1845, 0.25, 0.1719, 0.2259, 0.1757, 0.25, 0.1719, 0.25, 0.1719, 0.2259, 0.1757, 0.2259, 0.1757, 0.25, 0.1719, 0.25, 0.1719, 0.2259, 0.1757, 0.25, 0.1719, 0.25, 0.1845, 0.25, 0.1845, 0.25, 0.1719, 0.2298, 0.1877, 0.2259, 0.1757, 0.2259, 0.1757, 0.2298, 0.1877, 0.25, 0.1845, 0.2298, 0.1877, 0.2298, 0.1877, 0.25, 0.1845, 0.2115, 0.197, 0.197, 0.2115, 0.197, 0.2115, 0.2115, 0.197, 0.197, 0.2115, 0.1868, 0.2041, 0.1868, 0.2041, 0.197, 0.2115, 0.2041, 0.1868, 0.2115, 0.197, 0.2115, 0.197, 0.2041, 0.1868, 0.1868, 0.2041, 0.2041, 0.1868, 0.2041, 0.1868, 0.1868, 0.2041, 0.1868, 0.2041, 0.2041, 0.1868, 0.2041, 0.1868, 0.1868, 0.2041, 0.2041, 0.1868, 0.2115, 0.197, 0.2115, 0.197, 0.2041, 0.1868, 0.197, 0.2115, 0.1868, 0.2041, 0.1868, 0.2041, 0.197, 0.2115, 0.2115, 0.197, 0.197, 0.2115, 0.197, 0.2115, 0.2115, 0.197, 0.2885, 0.197, 0.2702, 0.1877, 0.2702, 0.1877, 0.2885, 0.197, 0.2702, 0.1877, 0.2741, 0.1757, 0.2741, 0.1757, 0.2702, 0.1877, 0.2959, 0.1868, 0.2885, 0.197, 0.2885, 0.197, 0.2959, 0.1868, 0.2741, 0.1757, 0.2959, 0.1868, 0.2959, 0.1868, 0.2741, 0.1757, 0.2741, 0.1757, 0.2959, 0.1868, 0.2959, 0.1868, 0.2741, 0.1757, 0.2959, 0.1868, 0.2885, 0.197, 0.2885, 0.197, 0.2959, 0.1868, 0.2702, 0.1877, 0.2741, 0.1757, 0.2741, 0.1757, 0.2702, 0.1877, 0.2885, 0.197, 0.2702, 0.1877, 0.2702, 0.1877, 0.2885, 0.197, 0.2932, 0.383, 0.2975, 0.3962, 0.2975, 0.3962, 0.2932, 0.383, 0.25, 0.4037, 0.25, 0.3899, 0.25, 0.3899, 0.25, 0.4037, 0.2975, 0.3962, 0.25, 0.4037, 0.25, 0.4037, 0.2975, 0.3962, 0.25, 0.3899, 0.2932, 0.383, 0.2932, 0.383, 0.25, 0.3899, 0.25, 0.3899, 0.2932, 0.383, 0.2932, 0.383, 0.25, 0.3899, 0.2975, 0.3962, 0.25, 0.4037, 0.25, 0.4037, 0.2975, 0.3962, 0.25, 0.4037, 0.25, 0.3899, 0.25, 0.3899, 0.25, 0.4037, 0.2932, 0.383, 0.2975, 0.3962, 0.2975, 0.3962, 0.2932, 0.383, 0.2932, 0.383, 0.2975, 0.3962, 0.2975, 0.3962, 0.2932, 0.383, 0.25, 0.4037, 0.25, 0.3899, 0.25, 0.3899, 0.25, 0.4037, 0.2975, 0.3962, 0.25, 0.4037, 0.25, 0.4037, 0.2975, 0.3962, 0.25, 0.3899, 0.2932, 0.383, 0.2932, 0.383, 0.25, 0.3899, 0.3132, 0.2041, 0.3243, 0.2259, 0.3243, 0.2259, 0.3132, 0.2041, 0.3123, 0.2298, 0.303, 0.2115, 0.303, 0.2115, 0.3123, 0.2298, 0.3243, 0.2259, 0.3123, 0.2298, 0.3123, 0.2298, 0.3243, 0.2259, 0.303, 0.2115, 0.3132, 0.2041, 0.3132, 0.2041, 0.303, 0.2115, 0.3132, 0.2959, 0.2959, 0.3132, 0.2959, 0.3132, 0.3132, 0.2959, 0.2885, 0.303, 0.303, 0.2885, 0.303, 0.2885, 0.2885, 0.303, 0.2959, 0.3132, 0.2885, 0.303, 0.2885, 0.303, 0.2959, 0.3132, 0.303, 0.2885, 0.3132, 0.2959, 0.3132, 0.2959, 0.303, 0.2885, 0.3132, 0.2959, 0.2959, 0.3132, 0.2959, 0.3132, 0.3132, 0.2959, 0.2885, 0.303, 0.303, 0.2885, 0.303, 0.2885, 0.2885, 0.303, 0.2959, 0.3132, 0.2885, 0.303, 0.2885, 0.303, 0.2959, 0.3132, 0.303, 0.2885, 0.3132, 0.2959, 0.3132, 0.2959, 0.303, 0.2885, 0.1877, 0.2298, 0.1845, 0.25, 0.1845, 0.25, 0.1877, 0.2298, 0.1845, 0.25, 0.1719, 0.25, 0.1719, 0.25, 0.1845, 0.25, 0.1757, 0.2259, 0.1877, 0.2298, 0.1877, 0.2298, 0.1757, 0.2259, 0.1719, 0.25, 0.1757, 0.2259, 0.1757, 0.2259, 0.1719, 0.25, 0.1719, 0.25, 0.1757, 0.2259, 0.1757, 0.2259, 0.1719, 0.25, 0.1757, 0.2259, 0.1877, 0.2298, 0.1877, 0.2298, 0.1757, 0.2259, 0.1845, 0.25, 0.1719, 0.25, 0.1719, 0.25, 0.1845, 0.25, 0.1877, 0.2298, 0.1845, 0.25, 0.1845, 0.25, 0.1877, 0.2298, 0.2741, 0.3243, 0.25, 0.3281, 0.25, 0.3281, 0.2741, 0.3243, 0.25, 0.3155, 0.2702, 0.3123, 0.2702, 0.3123, 0.25, 0.3155, 0.25, 0.3281, 0.25, 0.3155, 0.25, 0.3155, 0.25, 0.3281, 0.2702, 0.3123, 0.2741, 0.3243, 0.2741, 0.3243, 0.2702, 0.3123, 0.2702, 0.3123, 0.2741, 0.3243, 0.2741, 0.3243, 0.2702, 0.3123, 0.25, 0.3281, 0.25, 0.3155, 0.25, 0.3155, 0.25, 0.3281, 0.25, 0.3155, 0.2702, 0.3123, 0.2702, 0.3123, 0.25, 0.3155, 0.2741, 0.3243, 0.25, 0.3281, 0.25, 0.3281, 0.2741, 0.3243, 0.2298, 0.3123, 0.2259, 0.3243, 0.2259, 0.3243, 0.2298, 0.3123, 0.2041, 0.3132, 0.2115, 0.303, 0.2115, 0.303, 0.2041, 0.3132, 0.2259, 0.3243, 0.2041, 0.3132, 0.2041, 0.3132, 0.2259, 0.3243, 0.2115, 0.303, 0.2298, 0.3123, 0.2298, 0.3123, 0.2115, 0.303, 0.2115, 0.303, 0.2298, 0.3123, 0.2298, 0.3123, 0.2115, 0.303, 0.2259, 0.3243, 0.2041, 0.3132, 0.2041, 0.3132, 0.2259, 0.3243, 0.2041, 0.3132, 0.2115, 0.303, 0.2115, 0.303, 0.2041, 0.3132, 0.2298, 0.3123, 0.2259, 0.3243, 0.2259, 0.3243, 0.2298, 0.3123, 0.3281, 0.25, 0.3243, 0.2741, 0.3243, 0.2741, 0.3281, 0.25, 0.3123, 0.2702, 0.3155, 0.25, 0.3155, 0.25, 0.3123, 0.2702, 0.3243, 0.2741, 0.3123, 0.2702, 0.3123, 0.2702, 0.3243, 0.2741, 0.3155, 0.25, 0.3281, 0.25, 0.3281, 0.25, 0.3155, 0.25, 0.3155, 0.25, 0.3281, 0.25, 0.3281, 0.25, 0.3155, 0.25, 0.3243, 0.2741, 0.3123, 0.2702, 0.3123, 0.2702, 0.3243, 0.2741, 0.3123, 0.2702, 0.3155, 0.25, 0.3155, 0.25, 0.3123, 0.2702, 0.3281, 0.25, 0.3243, 0.2741, 0.3243, 0.2741, 0.3281, 0.25, 0.192, 0.3298, 0.1864, 0.3375, 0.1864, 0.3375, 0.192, 0.3298, 0.1625, 0.3136, 0.1702, 0.308, 0.1702, 0.308, 0.1625, 0.3136, 0.1864, 0.3375, 0.1625, 0.3136, 0.1625, 0.3136, 0.1864, 0.3375, 0.1702, 0.308, 0.192, 0.3298, 0.192, 0.3298, 0.1702, 0.308, 0.1702, 0.308, 0.192, 0.3298, 0.192, 0.3298, 0.1702, 0.308, 0.1864, 0.3375, 0.1625, 0.3136, 0.1625, 0.3136, 0.1864, 0.3375, 0.1625, 0.3136, 0.1702, 0.308, 0.1702, 0.308, 0.1625, 0.3136, 0.192, 0.3298, 0.1864, 0.3375, 0.1864, 0.3375, 0.192, 0.3298, 0.2166, 0.3528, 0.2195, 0.3439, 0.2195, 0.3439, 0.2166, 0.3528, 0.25, 0.3581, 0.2166, 0.3528, 0.2166, 0.3528, 0.25, 0.3581, 0.25, 0.3487, 0.25, 0.3581, 0.25, 0.3581, 0.25, 0.3487, 0.2195, 0.3439, 0.25, 0.3487, 0.25, 0.3487, 0.2195, 0.3439, 0.2195, 0.3439, 0.25, 0.3487, 0.25, 0.3487, 0.2195, 0.3439, 0.25, 0.3487, 0.25, 0.3581, 0.25, 0.3581, 0.25, 0.3487, 0.25, 0.3581, 0.2166, 0.3528, 0.2166, 0.3528, 0.25, 0.3581, 0.2166, 0.3528, 0.2195, 0.3439, 0.2195, 0.3439, 0.2166, 0.3528, 0.2166, 0.3528, 0.2195, 0.3439, 0.2195, 0.3439, 0.2166, 0.3528, 0.25, 0.3581, 0.2166, 0.3528, 0.2166, 0.3528, 0.25, 0.3581, 0.25, 0.3487, 0.25, 0.3581, 0.25, 0.3581, 0.25, 0.3487, 0.2195, 0.3439, 0.25, 0.3487, 0.25, 0.3487, 0.2195, 0.3439, 0.192, 0.3298, 0.1864, 0.3375, 0.1864, 0.3375, 0.192, 0.3298, 0.1625, 0.3136, 0.1702, 0.308, 0.1702, 0.308, 0.1625, 0.3136, 0.1864, 0.3375, 0.1625, 0.3136, 0.1625, 0.3136, 0.1864, 0.3375, 0.1702, 0.308, 0.192, 0.3298, 0.192, 0.3298, 0.1702, 0.308, 0.3632, 0.3322, 0.3744, 0.3403, 0.3744, 0.3403, 0.3632, 0.3322, 0.3403, 0.3744, 0.3322, 0.3632, 0.3322, 0.3632, 0.3403, 0.3744, 0.3744, 0.3403, 0.3403, 0.3744, 0.3403, 0.3744, 0.3744, 0.3403, 0.3322, 0.3632, 0.3632, 0.3322, 0.3632, 0.3322, 0.3322, 0.3632, 0.3322, 0.3632, 0.3632, 0.3322, 0.3632, 0.3322, 0.3322, 0.3632, 0.3744, 0.3403, 0.3403, 0.3744, 0.3403, 0.3744, 0.3744, 0.3403, 0.3403, 0.3744, 0.3322, 0.3632, 0.3322, 0.3632, 0.3403, 0.3744, 0.3632, 0.3322, 0.3744, 0.3403, 0.3744, 0.3403, 0.3632, 0.3322, 0.3632, 0.3322, 0.3744, 0.3403, 0.3744, 0.3403, 0.3632, 0.3322, 0.3403, 0.3744, 0.3322, 0.3632, 0.3322, 0.3632, 0.3403, 0.3744, 0.3744, 0.3403, 0.3403, 0.3744, 0.3403, 0.3744, 0.3744, 0.3403, 0.3322, 0.3632, 0.3632, 0.3322, 0.3632, 0.3322, 0.3322, 0.3632, 0.2025, 0.1038, 0.25, 0.09629, 0.25, 0.09629, 0.2025, 0.1038, 0.25, 0.1101, 0.2068, 0.117, 0.2068, 0.117, 0.25, 0.1101, 0.25, 0.09629, 0.25, 0.1101, 0.25, 0.1101, 0.25, 0.09629, 0.2068, 0.117, 0.2025, 0.1038, 0.2025, 0.1038, 0.2068, 0.117, 0.2068, 0.117, 0.2025, 0.1038, 0.2025, 0.1038, 0.2068, 0.117, 0.25, 0.09629, 0.25, 0.1101, 0.25, 0.1101, 0.25, 0.09629, 0.25, 0.1101, 0.2068, 0.117, 0.2068, 0.117, 0.25, 0.1101, 0.2025, 0.1038, 0.25, 0.09629, 0.25, 0.09629, 0.2025, 0.1038, 0.2025, 0.1038, 0.25, 0.09629, 0.25, 0.09629, 0.2025, 0.1038, 0.25, 0.1101, 0.2068, 0.117, 0.2068, 0.117, 0.25, 0.1101, 0.25, 0.09629, 0.25, 0.1101, 0.25, 0.1101, 0.25, 0.09629, 0.2068, 0.117, 0.2025, 0.1038, 0.2025, 0.1038, 0.2068, 0.117, 0.2975, 0.1038, 0.3403, 0.1256, 0.3403, 0.1256, 0.2975, 0.1038, 0.3322, 0.1368, 0.2932, 0.117, 0.2932, 0.117, 0.3322, 0.1368, 0.3403, 0.1256, 0.3322, 0.1368, 0.3322, 0.1368, 0.3403, 0.1256, 0.2932, 0.117, 0.2975, 0.1038, 0.2975, 0.1038, 0.2932, 0.117, 0.2932, 0.117, 0.2975, 0.1038, 0.2975, 0.1038, 0.2932, 0.117, 0.3403, 0.1256, 0.3322, 0.1368, 0.3322, 0.1368, 0.3403, 0.1256, 0.3322, 0.1368, 0.2932, 0.117, 0.2932, 0.117, 0.3322, 0.1368, 0.2975, 0.1038, 0.3403, 0.1256, 0.3403, 0.1256, 0.2975, 0.1038, 0.2975, 0.1038, 0.3403, 0.1256, 0.3403, 0.1256, 0.2975, 0.1038, 0.3322, 0.1368, 0.2932, 0.117, 0.2932, 0.117, 0.3322, 0.1368, 0.3403, 0.1256, 0.3322, 0.1368, 0.3322, 0.1368, 0.3403, 0.1256, 0.2932, 0.117, 0.2975, 0.1038, 0.2975, 0.1038, 0.2932, 0.117, 0.3744, 0.1597, 0.3962, 0.2025, 0.3962, 0.2025, 0.3744, 0.1597, 0.383, 0.2068, 0.3632, 0.1678, 0.3632, 0.1678, 0.383, 0.2068, 0.3962, 0.2025, 0.383, 0.2068, 0.383, 0.2068, 0.3962, 0.2025, 0.3632, 0.1678, 0.3744, 0.1597, 0.3744, 0.1597, 0.3632, 0.1678, 0.3632, 0.1678, 0.3744, 0.1597, 0.3744, 0.1597, 0.3632, 0.1678, 0.3962, 0.2025, 0.383, 0.2068, 0.383, 0.2068, 0.3962, 0.2025, 0.383, 0.2068, 0.3632, 0.1678, 0.3632, 0.1678, 0.383, 0.2068, 0.3744, 0.1597, 0.3962, 0.2025, 0.3962, 0.2025, 0.3744, 0.1597, 0.4037, 0.25, 0.3962, 0.2975, 0.3962, 0.2975, 0.4037, 0.25, 0.383, 0.2932, 0.3899, 0.25, 0.3899, 0.25, 0.383, 0.2932, 0.3962, 0.2975, 0.383, 0.2932, 0.383, 0.2932, 0.3962, 0.2975, 0.3899, 0.25, 0.4037, 0.25, 0.4037, 0.25, 0.3899, 0.25, 0.3899, 0.25, 0.4037, 0.25, 0.4037, 0.25, 0.3899, 0.25, 0.3962, 0.2975, 0.383, 0.2932, 0.383, 0.2932, 0.3962, 0.2975, 0.383, 0.2932, 0.3899, 0.25, 0.3899, 0.25, 0.383, 0.2932, 0.4037, 0.25, 0.3962, 0.2975, 0.3962, 0.2975, 0.4037, 0.25, 0.3744, 0.1597, 0.3962, 0.2025, 0.3962, 0.2025, 0.3744, 0.1597, 0.383, 0.2068, 0.3632, 0.1678, 0.3632, 0.1678, 0.383, 0.2068, 0.3962, 0.2025, 0.383, 0.2068, 0.383, 0.2068, 0.3962, 0.2025, 0.3632, 0.1678, 0.3744, 0.1597, 0.3744, 0.1597, 0.3632, 0.1678, 0.4037, 0.25, 0.3962, 0.2975, 0.3962, 0.2975, 0.4037, 0.25, 0.383, 0.2932, 0.3899, 0.25, 0.3899, 0.25, 0.383, 0.2932, 0.3962, 0.2975, 0.383, 0.2932, 0.383, 0.2932, 0.3962, 0.2975, 0.3899, 0.25, 0.4037, 0.25, 0.4037, 0.25, 0.3899, 0.25, 0.3744, 0.1597, 0.3962, 0.2025, 0.3962, 0.2025, 0.3744, 0.1597, 0.3744, 0.1597, 0.3744, 0.1597, 0.3744, 0.1597, 0.3744, 0.1597, 0.3962, 0.2025, 0.3744, 0.1597, 0.3744, 0.1597, 0.3962, 0.2025, 0.3962, 0.2025, 0.3962, 0.2025, 0.3962, 0.2025, 0.3962, 0.2025])
me_plant.materials.append(mat_pot)
me_plant.materials.append(mat_dirt)
me_plant.materials.append(mat_grass)
me_plant.use_remesh_fix_poles = True
me_plant.use_remesh_preserve_attributes = False
me_plant.use_mirror_vertex_groups = False
me_plant.update()
me_pot_cell_002 = bpy.data.meshes.new('Pot_cell.002')
me_pot_cell_002.from_pydata([(0.002234, -0.1925, -0.121), (0.03992, -0.1925, -0.115), (0.07391, -0.1925, -0.09769), (0.1009, -0.1925, -0.07071), (0.1182, -0.1925, -0.03671), (0.1242, -0.1925, 0.0009727), (0.1182, -0.1925, 0.03866), (-0.09643, -0.1925, -0.07071), (-0.06945, -0.1925, -0.09769), (-0.03545, -0.1925, -0.115), (0.03204, -0.07512, -0.09076), (0.002234, -0.07512, -0.09548), (0.05893, -0.07512, -0.07706), (0.08026, -0.07512, -0.05572), (0.09396, -0.07512, -0.02883), (0.09869, -0.07512, 0.0009726), (-0.0758, -0.07512, -0.05572), (-0.05446, -0.07512, -0.07706), (-0.02757, -0.07512, -0.09076), (0.002234, -0.2189, -0.1001), (0.03348, -0.2189, -0.0952), (0.06167, -0.2189, -0.08083), (0.08404, -0.2189, -0.05846), (0.0984, -0.2189, -0.03027), (0.1034, -0.2189, 0.0009727), (0.0984, -0.2189, 0.03222), (-0.07957, -0.2189, -0.05846), (-0.0572, -0.2189, -0.08083), (-0.02901, -0.2189, -0.0952), (0.02637, -0.07791, -0.07331), (0.002234, -0.07791, -0.07713), (0.04814, -0.07791, -0.06221), (0.06542, -0.07791, -0.04493), (0.07651, -0.07791, -0.02316), (0.08034, -0.07791, 0.0009726), (-0.06095, -0.07791, -0.04493), (-0.04367, -0.07791, -0.06221), (-0.0219, -0.07791, -0.07331), (0.002234, -0.09911, -0.1131), (0.03749, -0.09911, -0.1075), (0.06929, -0.09911, -0.09133), (0.09453, -0.09911, -0.06609), (0.1107, -0.09911, -0.03428), (0.1163, -0.09911, 0.0009726), (-0.09007, -0.09911, -0.06609), (-0.06483, -0.09911, -0.09133), (-0.03302, -0.09911, -0.1075), (0.002234, -0.09542, -0.125), (0.04115, -0.09542, -0.1188), (0.07626, -0.09542, -0.1009), (0.1041, -0.09542, -0.07305), (0.122, -0.09542, -0.03795), (0.1282, -0.09542, 0.0009726), (0.122, -0.09542, 0.03989), (-0.09966, -0.09542, -0.07305), (-0.07179, -0.09542, -0.1009), (-0.03668, -0.09542, -0.1188), (0.03469, -0.05296, -0.09892), (0.03764, -0.05883, -0.108), (0.002234, -0.05883, -0.1136), (0.002234, -0.05296, -0.1041), (0.06397, -0.05296, -0.084), (0.06957, -0.05883, -0.09171), (0.08721, -0.05296, -0.06077), (0.09492, -0.05883, -0.06637), (0.1021, -0.05296, -0.03149), (0.1112, -0.05883, -0.03443), (0.1073, -0.05296, 0.0009726), (0.1168, -0.05883, 0.0009726), (-0.08243, -0.05296, -0.06107), (-0.09009, -0.05883, -0.06675), (-0.06511, -0.05883, -0.09171), (-0.0595, -0.05296, -0.08399), (-0.03022, -0.05296, -0.09891), (-0.03317, -0.05883, -0.108), (0.0307, -0.06397, -0.08665), (0.0325, -0.05407, -0.09217), (0.002234, -0.05407, -0.09696), (0.002234, -0.06397, -0.09116), (0.05639, -0.06397, -0.07356), (0.0598, -0.05407, -0.07825), (0.07677, -0.06397, -0.05318), (0.08146, -0.05407, -0.05659), (0.08985, -0.06397, -0.0275), (0.09537, -0.05407, -0.02929), (0.09436, -0.06397, 0.0009726), (0.1002, -0.05407, 0.0009726), (-0.0723, -0.06397, -0.05318), (-0.07684, -0.05407, -0.05678), (-0.05192, -0.06397, -0.07356), (-0.05534, -0.05407, -0.07827), (-0.02624, -0.06397, -0.08665), (-0.02803, -0.05407, -0.09218), (0.1207, -0.09586, 0.03945), (0.111, -0.1019, 0.0363), (0.1155, -0.1925, 0.04405), (0.09525, -0.2189, 0.03841), (0.1108, -0.09911, 0.03604), (0.09037, -0.06397, 0.02618), (0.1116, -0.05883, 0.03364), (0.1027, -0.05296, 0.02996), (0.09595, -0.05407, 0.02756), (0.09434, -0.07512, 0.0284), (0.07697, -0.07791, 0.02221), (-0.06803, -0.07791, -0.03104), (-0.09362, -0.2189, -0.03089), (-0.08509, -0.07512, -0.03749), (-0.08073, -0.06397, -0.03664), (-0.08582, -0.05407, -0.03919), (-0.09243, -0.05296, -0.04169), (-0.1015, -0.05883, -0.04462), (-0.1132, -0.09542, -0.04644), (-0.1023, -0.09911, -0.04217), (-0.1123, -0.1925, -0.03953), (0.1207, -0.09586, 0.03945), (0.122, -0.09542, 0.03989), (0.111, -0.1019, 0.0363), (0.1155, -0.1925, 0.04405), (0.09525, -0.2189, 0.03841), (0.1116, -0.05883, 0.03364), (0.1108, -0.09911, 0.03604), (0.1027, -0.05296, 0.02996), (0.09595, -0.05407, 0.02756), (0.09037, -0.06397, 0.02618), (0.09434, -0.07512, 0.0284), (0.07697, -0.07791, 0.02221), (-0.06803, -0.07791, -0.03104), (-0.08509, -0.07512, -0.03749), (-0.09362, -0.2189, -0.03089), (-0.08073, -0.06397, -0.03664), (-0.08582, -0.05407, -0.03919), (-0.09243, -0.05296, -0.04169), (-0.1015, -0.05883, -0.04462), (-0.1132, -0.09542, -0.04644), (-0.1023, -0.09911, -0.04217), (-0.1123, -0.1925, -0.03953)], [], [(42, 41, 50, 51), (45, 44, 54, 55), (43, 42, 51, 52), (46, 45, 55, 56), (38, 46, 56, 47), (55, 71, 74, 56), (80, 61, 57, 76), (77, 60, 73, 92), (84, 65, 63, 82), (86, 67, 65, 84), (69, 131, 108, 88), (88, 90, 72, 69), (90, 92, 73, 72), (82, 63, 61, 80), (20, 19, 0, 1), (21, 20, 1, 2), (22, 21, 2, 3), (23, 22, 3, 4), (24, 23, 4, 5), (25, 24, 5, 6), (26, 128, 135, 7), (27, 26, 7, 8), (28, 27, 8, 9), (19, 28, 9, 0), (30, 29, 10, 11), (29, 31, 12, 10), (31, 32, 13, 12), (32, 33, 14, 13), (33, 34, 15, 14), (34, 125, 124, 15), (35, 36, 17, 16), (36, 37, 18, 17), (37, 30, 11, 18), (10, 75, 78, 11), (13, 14, 83, 81), (15, 124, 98, 85), (18, 11, 78, 91), (126, 125, 34, 33, 32, 31, 29, 30, 37, 36, 35), (115, 99, 121, 101, 123, 102, 103, 104, 127, 107, 130, 109, 132, 111, 112, 113, 105, 118, 117, 94, 120, 114), (9, 46, 38, 0), (8, 45, 46, 9), (7, 44, 45, 8), (6, 116, 95), (5, 43, 97, 116, 6), (4, 42, 43, 5), (3, 41, 42, 4), (2, 40, 41, 3), (1, 39, 40, 2), (0, 38, 39, 1), (47, 59, 58, 48), (16, 17, 89, 87), (10, 12, 79, 75), (54, 70, 71, 55), (44, 134, 133, 54), (41, 40, 49, 50), (40, 39, 48, 49), (39, 38, 47, 48), (48, 58, 62, 49), (56, 74, 59, 47), (49, 62, 64, 50), (50, 64, 66, 51), (51, 66, 68, 52), (52, 68, 119, 53), (12, 13, 81, 79), (58, 59, 60, 57), (62, 58, 57, 61), (64, 62, 61, 63), (66, 64, 63, 65), (68, 66, 65, 67), (70, 110, 131, 69), (74, 71, 72, 73), (59, 74, 73, 60), (71, 70, 69, 72), (76, 77, 78, 75), (80, 76, 75, 79), (82, 80, 79, 81), (84, 82, 81, 83), (86, 84, 83, 85), (88, 108, 129, 87), (90, 88, 87, 89), (92, 90, 89, 91), (77, 92, 91, 78), (76, 57, 60, 77), (96, 128, 26, 27, 28, 19, 20, 21, 22, 23, 24, 25), (106, 126, 35, 16), (93, 97, 43, 52, 53), (122, 100, 67, 86), (98, 122, 86, 85), (100, 119, 68, 67), (95, 96, 25, 6), (135, 134, 44, 7), (133, 110, 70, 54), (129, 106, 16, 87), (14, 15, 85, 83), (17, 18, 91, 89)])
me_pot_cell_002.polygons.foreach_set('material_index', [0, 0, 0, 0, 0, 0, 0, 0, 0, 0, 0, 0, 0, 0, 0, 0, 0, 0, 0, 0, 0, 0, 0, 0, 1, 1, 1, 1, 1, 1, 1, 1, 1, 0, 0, 0, 0, 1, 0, 0, 0, 0, 0, 0, 0, 0, 0, 0, 0, 0, 0, 0, 0, 0, 0, 0, 0, 0, 0, 0, 0, 0, 0, 0, 0, 0, 0, 0, 0, 0, 0, 0, 0, 0, 0, 0, 0, 0, 0, 0, 0, 0, 0, 0, 1, 0, 0, 0, 0, 0, 0, 0, 0, 0, 0])
_k = set([(53, 93), (53, 119), (93, 97), (94, 117), (94, 120), (95, 96), (95, 116), (96, 128), (97, 116), (98, 122), (98, 124), (99, 115), (99, 121), (100, 119), (100, 122), (101, 121), (101, 123), (102, 103), (102, 123), (103, 104), (104, 127), (105, 113), (105, 118), (106, 126), (106, 129), (107, 127), (107, 130), (108, 129), (108, 131), (109, 130), (109, 132), (110, 131), (110, 133), (111, 112), (111, 132), (112, 113), (114, 115), (114, 120), (117, 118), (124, 125), (125, 126), (128, 135), (133, 134), (134, 135)])
me_pot_cell_002.attributes.new('sharp_edge', 'BOOLEAN', 'EDGE').data.foreach_set('value', [ (min(e.vertices), max(e.vertices)) in _k for e in me_pot_cell_002.edges])
_uv = me_pot_cell_002.uv_layers.new(name='UVMap')
_uv.uv.foreach_set('vector', [0.8, 0.75, 0.85, 0.75, 0.85, 0.75, 0.8, 0.75, 0.1, 0.75, 0.15, 0.75, 0.15, 0.75, 0.1, 0.75, 0.75, 0.75, 0.8, 0.75, 0.8, 0.75, 0.75, 0.75, 0.05, 0.75, 0.1, 0.75, 0.1, 0.75, 0.05, 0.75, -1.565e-07, 0.75, 0.05, 0.75, 0.05, 0.75, -1.565e-07, 0.75, 0.1, 0.75, 0.1, 0.9598, 0.05, 0.9598, 0.05, 0.75, 0.381, 0.4303, 0.3859, 0.4371, 0.3215, 0.47, 0.3189, 0.462, 0.25, 0.4729, 0.25, 0.4813, 0.1785, 0.47, 0.1811, 0.462, 0.462, 0.3189, 0.47, 0.3215, 0.4371, 0.3859, 0.4303, 0.381, 0.4729, 0.25, 0.4813, 0.25, 0.47, 0.3215, 0.462, 0.3189, 0.0629, 0.3859, 0.04135, 0.3437, 0.04947, 0.3412, 0.06968, 0.381, 0.06979, 0.3811, 0.119, 0.4303, 0.1141, 0.4371, 0.0631, 0.3861, 0.119, 0.4303, 0.1811, 0.462, 0.1785, 0.47, 0.1141, 0.4371, 0.4303, 0.381, 0.4371, 0.3859, 0.3859, 0.4371, 0.381, 0.4303, 0.8115, 0.4393, 0.75, 0.449, 0.75, 0.49, 0.8242, 0.4783, 0.867, 0.411, 0.8115, 0.4393, 0.8242, 0.4783, 0.8911, 0.4442, 0.911, 0.367, 0.867, 0.411, 0.8911, 0.4442, 0.9442, 0.3911, 0.9393, 0.3115, 0.911, 0.367, 0.9442, 0.3911, 0.9783, 0.3242, 0.949, 0.25, 0.9393, 0.3115, 0.9783, 0.3242, 0.99, 0.25, 0.9393, 0.1885, 0.949, 0.25, 0.99, 0.25, 0.9783, 0.1758, 0.589, 0.367, 0.5613, 0.3127, 0.5246, 0.3297, 0.5558, 0.3911, 0.633, 0.411, 0.589, 0.367, 0.5558, 0.3911, 0.6089, 0.4442, 0.6885, 0.4393, 0.633, 0.411, 0.6089, 0.4442, 0.6758, 0.4783, 0.75, 0.449, 0.6885, 0.4393, 0.6758, 0.4783, 0.75, 0.49, 0.25, 0.4037, 0.2975, 0.3962, 0.3114, 0.4391, 0.25, 0.4488, 0.2975, 0.3962, 0.3403, 0.3744, 0.3668, 0.4108, 0.3114, 0.4391, 0.3403, 0.3744, 0.3744, 0.3403, 0.4108, 0.3668, 0.3668, 0.4108, 0.3744, 0.3403, 0.3962, 0.2975, 0.4391, 0.3114, 0.4108, 0.3668, 0.3962, 0.2975, 0.4037, 0.25, 0.4488, 0.25, 0.4391, 0.3114, 0.4037, 0.25, 0.3971, 0.2082, 0.4398, 0.1935, 0.4488, 0.25, 0.1256, 0.3403, 0.1597, 0.3744, 0.1332, 0.4108, 0.08918, 0.3668, 0.1597, 0.3744, 0.2025, 0.3962, 0.1886, 0.4391, 0.1332, 0.4108, 0.2025, 0.3962, 0.25, 0.4037, 0.25, 0.4488, 0.1886, 0.4391, 0.3114, 0.4391, 0.3138, 0.4462, 0.25, 0.4563, 0.25, 0.4488, 0.4108, 0.3668, 0.4391, 0.3114, 0.4462, 0.3138, 0.4169, 0.3713, 0.4488, 0.25, 0.4398, 0.1935, 0.4474, 0.1935, 0.4563, 0.25, 0.1886, 0.4391, 0.25, 0.4488, 0.25, 0.4563, 0.1862, 0.4462, 0.1117, 0.313, 0.3971, 0.2082, 0.4037, 0.25, 0.3962, 0.2975, 0.3744, 0.3403, 0.3403, 0.3744, 0.2975, 0.3962, 0.25, 0.4037, 0.2025, 0.3962, 0.1597, 0.3744, 0.1256, 0.3403, 0.2707, 0.2238, 0.08587, 0.06705, 0.1197, 0.0341, 0.1453, 0.04037, 0.1664, 0.09597, 0.1585, 0.007221, 0.2171, 0.1742, 0.7663, 0.1745, 0.8308, 0.1589, 0.8143, 0.09633, 0.8336, 0.04076, 0.8587, 0.03451, 0.893, 0.06751, 0.9374, 0.273, 0.8959, 0.2936, 0.9339, 0.8179, 0.9661, 0.1029, 0.9661, 0.8183, 0.8178, 0.7466, 0.3091, 0.2207, 0.2933, 0.2042, 0.2751, 0.2235, 0.05, 0.5, 0.05, 0.75, -1.565e-07, 0.75, -1.565e-07, 0.5, 0.1, 0.5, 0.1, 0.75, 0.05, 0.75, 0.05, 0.5, 0.15, 0.5, 0.15, 0.75, 0.1, 0.75, 0.1, 0.5, 0.7, 0.5, 0.7, 0.7425, 0.6921, 0.5, 0.75, 0.5, 0.75, 0.75, 0.7003, 0.75, 0.7, 0.7425, 0.7, 0.5, 0.8, 0.5, 0.8, 0.75, 0.75, 0.75, 0.75, 0.5, 0.85, 0.5, 0.85, 0.75, 0.8, 0.75, 0.8, 0.5, 0.9, 0.5, 0.9, 0.75, 0.85, 0.75, 0.85, 0.5, 0.95, 0.5, 0.95, 0.75, 0.9, 0.75, 0.9, 0.5, 1.0, 0.5, 1.0, 0.75, 0.95, 0.75, 0.95, 0.5, 1.0, 0.75, 1.0, 0.9598, 0.95, 0.9598, 0.95, 0.75, 0.08918, 0.3668, 0.1332, 0.4108, 0.1287, 0.4169, 0.08307, 0.3713, 0.3114, 0.4391, 0.3668, 0.4108, 0.3713, 0.4169, 0.3138, 0.4462, 0.15, 0.75, 0.1498, 0.9598, 0.1, 0.9598, 0.1, 0.75, 0.15, 0.75, 0.1876, 0.75, 0.1879, 0.75, 0.15, 0.75, 0.85, 0.75, 0.9, 0.75, 0.9, 0.75, 0.85, 0.75, 0.9, 0.75, 0.95, 0.75, 0.95, 0.75, 0.9, 0.75, 0.95, 0.75, 1.0, 0.75, 1.0, 0.75, 0.95, 0.75, 0.95, 0.75, 0.95, 0.9598, 0.9, 0.9598, 0.9, 0.75, 0.05, 0.75, 0.05, 0.9598, -1.565e-07, 0.9598, -1.565e-07, 0.75, 0.9, 0.75, 0.9, 0.9598, 0.85, 0.9598, 0.85, 0.75, 0.85, 0.75, 0.85, 0.9598, 0.8, 0.9598, 0.8, 0.75, 0.8, 0.75, 0.8, 0.9598, 0.75, 0.9597, 0.75, 0.75, 0.75, 0.75, 0.75, 0.9597, 0.7039, 0.9597, 0.7, 0.75, 0.3668, 0.4108, 0.4108, 0.3668, 0.4169, 0.3713, 0.3713, 0.4169, 0.95, 0.9598, 1.0, 0.9598, 0.9984, 1.0, 0.9516, 1.0, 0.9, 0.9598, 0.95, 0.9598, 0.9484, 1.0, 0.9016, 1.0, 0.85, 0.9598, 0.9, 0.9598, 0.8984, 1.0, 0.8516, 1.0, 0.8, 0.9598, 0.85, 0.9598, 0.8484, 1.0, 0.8016, 1.0, 0.75, 0.9597, 0.8, 0.9598, 0.7984, 1.0, 0.7516, 1.0, 0.15, 0.9598, 0.1842, 0.9597, 0.1823, 1.0, 0.1518, 1.0, 0.05, 0.9598, 0.1, 0.9598, 0.09836, 1.0, 0.05164, 1.0, -1.565e-07, 0.9598, 0.05, 0.9598, 0.04836, 1.0, 0.001636, 1.0, 0.1, 0.9598, 0.1498, 0.9598, 0.1484, 1.0, 0.1017, 1.0, 0.3189, 0.462, 0.25, 0.4729, 0.25, 0.4563, 0.3138, 0.4462, 0.381, 0.4303, 0.3189, 0.462, 0.3138, 0.4462, 0.3713, 0.4169, 0.4303, 0.381, 0.381, 0.4303, 0.3713, 0.4169, 0.4169, 0.3713, 0.462, 0.3189, 0.4303, 0.381, 0.4169, 0.3713, 0.4462, 0.3138, 0.4729, 0.25, 0.462, 0.3189, 0.4462, 0.3138, 0.4563, 0.25, 0.06968, 0.381, 0.04947, 0.3412, 0.0642, 0.3342, 0.08307, 0.3713, 0.119, 0.4303, 0.06979, 0.3811, 0.08307, 0.3713, 0.1287, 0.4169, 0.1811, 0.462, 0.119, 0.4303, 0.1287, 0.4169, 0.1862, 0.4462, 0.25, 0.4729, 0.1811, 0.462, 0.1862, 0.4462, 0.25, 0.4563, 0.3189, 0.462, 0.3215, 0.47, 0.25, 0.4813, 0.25, 0.4729, 0.9331, 0.1763, 0.5613, 0.3127, 0.589, 0.367, 0.633, 0.411, 0.6885, 0.4393, 0.75, 0.449, 0.8115, 0.4393, 0.867, 0.411, 0.911, 0.367, 0.9393, 0.3115, 0.949, 0.25, 0.9393, 0.1885, 0.07004, 0.3293, 0.1117, 0.313, 0.1256, 0.3403, 0.08918, 0.3668, 0.7, 0.75, 0.7003, 0.75, 0.75, 0.75, 0.75, 0.75, 0.7, 0.75, 0.4633, 0.1895, 0.4712, 0.1862, 0.4813, 0.25, 0.4729, 0.25, 0.4474, 0.1935, 0.4633, 0.1895, 0.4729, 0.25, 0.4563, 0.25, 0.7066, 1.0, 0.7039, 0.9597, 0.75, 0.9597, 0.7484, 1.0, 0.9728, 0.1652, 0.9331, 0.1763, 0.9393, 0.1885, 0.9783, 0.1758, 0.1959, 0.5, 0.1876, 0.75, 0.15, 0.75, 0.15, 0.5, 0.1879, 0.75, 0.1842, 0.9597, 0.15, 0.9598, 0.15, 0.75, 0.0642, 0.3342, 0.07004, 0.3293, 0.08918, 0.3668, 0.08307, 0.3713, 0.4391, 0.3114, 0.4488, 0.25, 0.4563, 0.25, 0.4462, 0.3138, 0.1332, 0.4108, 0.1886, 0.4391, 0.1862, 0.4462, 0.1287, 0.4169])
me_pot_cell_002.materials.append(mat_pot)
me_pot_cell_002.materials.append(mat_dirt)
me_pot_cell_002.materials.append(mat_grass)
me_pot_cell_002.use_remesh_fix_poles = True
me_pot_cell_002.use_remesh_preserve_attributes = False
me_pot_cell_002.use_mirror_vertex_groups = False
me_pot_cell_002.update()
me_pot_cell_000 = bpy.data.meshes.new('Pot_cell.000')
me_pot_cell_000.from_pydata([(0.1009, -0.1925, 0.07265), (0.07391, -0.1925, 0.09963), (0.03992, -0.1925, 0.117), (0.002234, -0.1925, 0.1229), (-0.03545, -0.1925, 0.117), (-0.06945, -0.1925, 0.09963), (-0.09643, -0.1925, 0.07265), (-0.1137, -0.1925, 0.03866), (-0.1197, -0.1925, 0.0009725), (-0.1137, -0.1925, -0.03671), (0.09396, -0.07512, 0.03078), (0.08026, -0.07512, 0.05767), (0.05893, -0.07512, 0.079), (0.03204, -0.07512, 0.0927), (0.002234, -0.07512, 0.09742), (-0.02757, -0.07512, 0.0927), (-0.05446, -0.07512, 0.079), (-0.0758, -0.07512, 0.05767), (-0.0895, -0.07512, 0.03078), (-0.09422, -0.07512, 0.0009725), (-0.0895, -0.07512, -0.02883), (0.08404, -0.2189, 0.06041), (0.06167, -0.2189, 0.08278), (0.03348, -0.2189, 0.09714), (0.002234, -0.2189, 0.1021), (-0.02901, -0.2189, 0.09714), (-0.0572, -0.2189, 0.08278), (-0.07957, -0.2189, 0.06041), (-0.09394, -0.2189, 0.03222), (-0.09889, -0.2189, 0.0009726), (-0.09394, -0.2189, -0.03028), (0.07651, -0.07791, 0.02511), (0.06542, -0.07791, 0.04688), (0.04814, -0.07791, 0.06416), (0.02637, -0.07791, 0.07525), (0.002234, -0.07791, 0.07907), (-0.0219, -0.07791, 0.07525), (-0.04367, -0.07791, 0.06416), (-0.06095, -0.07791, 0.04688), (-0.07205, -0.07791, 0.02511), (-0.07587, -0.07791, 0.0009726), (-0.07205, -0.07791, -0.02316), (0.09453, -0.09911, 0.06803), (0.06929, -0.09911, 0.09327), (0.03749, -0.09911, 0.1095), (0.002234, -0.09911, 0.1151), (-0.03302, -0.09911, 0.1095), (-0.06483, -0.09911, 0.09327), (-0.09007, -0.09911, 0.06803), (-0.1063, -0.09911, 0.03623), (-0.1119, -0.09911, 0.0009725), (-0.1063, -0.09911, -0.03428), (0.1041, -0.09542, 0.075), (0.07626, -0.09542, 0.1029), (0.04115, -0.09542, 0.1208), (0.002234, -0.09542, 0.1269), (-0.03668, -0.09542, 0.1208), (-0.07179, -0.09542, 0.1029), (-0.09966, -0.09542, 0.075), (-0.1175, -0.09542, 0.03989), (-0.1237, -0.09542, 0.0009725), (-0.1175, -0.09542, -0.03795), (0.1021, -0.05296, 0.03343), (0.1112, -0.05883, 0.03638), (0.08721, -0.05296, 0.06271), (0.09492, -0.05883, 0.06831), (0.06957, -0.05883, 0.09366), (0.06397, -0.05296, 0.08595), (0.03469, -0.05296, 0.1009), (0.03764, -0.05883, 0.1099), (0.002234, -0.05296, 0.106), (0.002234, -0.05883, 0.1155), (-0.03023, -0.05296, 0.1009), (-0.03317, -0.05883, 0.1099), (-0.05951, -0.05295, 0.08596), (-0.06511, -0.05883, 0.09366), (-0.08275, -0.05296, 0.06272), (-0.09045, -0.05883, 0.06831), (-0.09767, -0.05296, 0.03343), (-0.1067, -0.05883, 0.03638), (-0.1028, -0.05296, 0.0009725), (-0.1123, -0.05884, 0.0009725), (-0.09768, -0.05296, -0.03149), (-0.1067, -0.05884, -0.03443), (0.08985, -0.06397, 0.02944), (0.09536, -0.05407, 0.03123), (0.07677, -0.06397, 0.05512), (0.08145, -0.05407, 0.05853), (0.05639, -0.06397, 0.07551), (0.05979, -0.05407, 0.08019), (0.0307, -0.06397, 0.08859), (0.03249, -0.05407, 0.0941), (0.002234, -0.06397, 0.0931), (0.002234, -0.05407, 0.09889), (-0.02624, -0.06397, 0.08859), (-0.02802, -0.05407, 0.0941), (-0.05192, -0.06397, 0.07551), (-0.05532, -0.05407, 0.08019), (-0.0723, -0.06397, 0.05512), (-0.07698, -0.05408, 0.05852), (-0.08539, -0.06397, 0.02944), (-0.09088, -0.05408, 0.03123), (-0.0899, -0.06397, 0.0009725), (-0.09567, -0.05408, 0.0009725), (-0.08539, -0.06397, -0.0275), (-0.09087, -0.05408, -0.02928), (0.121, -0.09196, 0.03956), (0.1219, -0.09542, 0.04012), (0.1107, -0.09911, 0.03627), (0.1153, -0.1925, 0.04428), (0.09513, -0.2189, 0.03865), (0.09033, -0.06397, 0.02642), (0.1116, -0.05883, 0.03387), (0.1026, -0.05296, 0.0302), (0.09591, -0.05407, 0.0278), (0.09431, -0.07512, 0.02863), (0.07693, -0.07791, 0.02244), (-0.06817, -0.07791, -0.03077), (-0.08522, -0.07512, -0.03722), (-0.08087, -0.06397, -0.03637), (-0.08596, -0.05407, -0.0389), (-0.09257, -0.05296, -0.0414), (-0.1016, -0.05883, -0.04433), (-0.1134, -0.09542, -0.04617), (-0.1024, -0.09911, -0.0419), (-0.1124, -0.1925, -0.03931), (0.121, -0.09196, 0.03956), (0.1219, -0.09542, 0.04012), (0.1107, -0.09911, 0.03627), (0.1153, -0.1925, 0.04428), (0.09513, -0.2189, 0.03865), (0.09591, -0.05407, 0.0278), (0.09033, -0.06397, 0.02642), (0.1026, -0.05296, 0.0302), (0.1116, -0.05883, 0.03387), (-0.09394, -0.2189, -0.03028), (0.09431, -0.07512, 0.02863), (0.07693, -0.07791, 0.02244), (-0.06817, -0.07791, -0.03077), (-0.08522, -0.07512, -0.03722), (-0.08596, -0.05407, -0.0389), (-0.08087, -0.06397, -0.03637), (-0.09257, -0.05296, -0.0414), (-0.1016, -0.05883, -0.04433), (-0.1134, -0.09542, -0.04617), (-0.1024, -0.09911, -0.0419), (-0.1124, -0.1925, -0.03931)], [], [(11, 12, 88, 86), (20, 139, 119, 104), (29, 135, 130, 21, 22, 23, 24, 25, 26, 27, 28), (42, 128, 127, 52), (43, 42, 52, 53), (132, 136, 10, 84), (44, 43, 53, 54), (45, 44, 54, 55), (85, 62, 133, 114), (64, 62, 85, 87), (93, 70, 68, 91), (95, 72, 70, 93), (97, 74, 72, 95), (99, 76, 74, 97), (101, 78, 76, 99), (103, 80, 78, 101), (105, 82, 80, 103), (21, 130, 129, 0), (22, 21, 0, 1), (23, 22, 1, 2), (24, 23, 2, 3), (25, 24, 3, 4), (26, 25, 4, 5), (27, 26, 5, 6), (28, 27, 6, 7), (29, 28, 7, 8), (135, 29, 8, 9), (31, 32, 11, 10), (32, 33, 12, 11), (33, 34, 13, 12), (34, 35, 14, 13), (35, 36, 15, 14), (36, 37, 16, 15), (37, 38, 17, 16), (38, 39, 18, 17), (39, 40, 19, 18), (40, 41, 20, 19), (41, 138, 139, 20), (36, 35, 34, 33, 32, 31, 116, 138, 41, 40, 39, 38, 37), (19, 20, 104, 102), (30, 146, 145, 144, 122, 142, 120, 141, 118, 117, 137, 115, 111, 131, 113, 134, 126, 107, 108, 109, 110), (9, 51, 124, 125), (8, 50, 51, 9), (7, 49, 50, 8), (6, 48, 49, 7), (5, 47, 48, 6), (4, 46, 47, 5), (3, 45, 46, 4), (2, 44, 45, 3), (1, 43, 44, 2), (0, 42, 43, 1), (91, 68, 67, 89), (10, 11, 86, 84), (12, 13, 90, 88), (17, 18, 100, 98), (18, 19, 102, 100), (16, 17, 98, 96), (14, 15, 94, 92), (51, 50, 60, 61), (50, 49, 59, 60), (49, 48, 58, 59), (48, 47, 57, 58), (47, 46, 56, 57), (46, 45, 55, 56), (56, 73, 75, 57), (55, 71, 73, 56), (57, 75, 77, 58), (58, 77, 79, 59), (59, 79, 81, 60), (54, 69, 71, 55), (53, 66, 69, 54), (60, 81, 83, 61), (61, 83, 143, 123), (52, 65, 66, 53), (63, 112, 133, 62), (65, 63, 62, 64), (64, 87, 89, 67), (69, 66, 67, 68), (71, 69, 68, 70), (73, 71, 70, 72), (75, 73, 72, 74), (77, 75, 74, 76), (79, 77, 76, 78), (81, 79, 78, 80), (83, 81, 80, 82), (85, 114, 132, 84), (87, 85, 84, 86), (89, 87, 86, 88), (91, 89, 88, 90), (93, 91, 90, 92), (95, 93, 92, 94), (97, 95, 94, 96), (99, 97, 96, 98), (101, 99, 98, 100), (103, 101, 100, 102), (105, 103, 102, 104), (66, 65, 64, 67), (15, 16, 96, 94), (119, 140, 105, 104), (129, 128, 42, 0), (125, 135, 9), (106, 112, 63), (136, 116, 31, 10), (123, 124, 51, 61), (121, 143, 83, 82), (140, 121, 82, 105), (127, 106, 63, 65, 52), (13, 14, 92, 90)])
me_pot_cell_000.polygons.foreach_set('material_index', [0, 0, 0, 0, 0, 0, 0, 0, 0, 0, 0, 0, 0, 0, 0, 0, 0, 0, 0, 0, 0, 0, 0, 0, 0, 0, 0, 1, 1, 1, 1, 1, 1, 1, 1, 1, 1, 1, 1, 0, 0, 0, 0, 0, 0, 0, 0, 0, 0, 0, 0, 0, 0, 0, 0, 0, 0, 0, 0, 0, 0, 0, 0, 0, 0, 0, 0, 0, 0, 0, 0, 0, 0, 0, 0, 0, 0, 0, 0, 0, 0, 0, 0, 0, 0, 0, 0, 0, 0, 0, 0, 0, 0, 0, 0, 0, 0, 0, 0, 0, 0, 0, 1, 0, 0, 0, 0, 0])
_k = set([(30, 110), (30, 146), (106, 112), (106, 127), (107, 108), (107, 126), (108, 109), (109, 110), (111, 115), (111, 131), (112, 133), (113, 131), (113, 134), (114, 132), (114, 133), (115, 137), (116, 136), (116, 138), (117, 118), (117, 137), (118, 141), (119, 139), (119, 140), (120, 141), (120, 142), (121, 140), (121, 143), (122, 142), (122, 144), (123, 124), (123, 143), (124, 125), (125, 135), (126, 134), (127, 128), (128, 129), (129, 130), (130, 135), (132, 136), (138, 139), (144, 145), (145, 146)])
me_pot_cell_000.attributes.new('sharp_edge', 'BOOLEAN', 'EDGE').data.foreach_set('value', [ (min(e.vertices), max(e.vertices)) in _k for e in me_pot_cell_000.edges])
_uv = me_pot_cell_000.uv_layers.new(name='UVMap')
_uv.uv.foreach_set('vector', [0.4108, 0.1332, 0.3668, 0.08918, 0.3713, 0.08307, 0.4169, 0.1287, 0.06095, 0.3114, 0.06975, 0.3287, 0.06388, 0.3336, 0.05376, 0.3138, 0.551, 0.25, 0.5611, 0.3123, 0.9328, 0.1759, 0.911, 0.133, 0.867, 0.089, 0.8115, 0.06073, 0.75, 0.05099, 0.6885, 0.06073, 0.633, 0.089, 0.589, 0.133, 0.5607, 0.1885, 0.65, 0.75, 0.6999, 0.75, 0.6997, 0.75, 0.65, 0.75, 0.6, 0.75, 0.65, 0.75, 0.65, 0.75, 0.6, 0.75, 0.4473, 0.193, 0.4398, 0.193, 0.4391, 0.1886, 0.4462, 0.1862, 0.55, 0.75, 0.6, 0.75, 0.6, 0.75, 0.55, 0.75, 0.5, 0.75, 0.55, 0.75, 0.55, 0.75, 0.5, 0.75, 0.4619, 0.1811, 0.47, 0.1785, 0.4711, 0.1857, 0.4632, 0.1889, 0.4371, 0.1141, 0.47, 0.1785, 0.4619, 0.1811, 0.4303, 0.119, 0.25, 0.02715, 0.25, 0.01871, 0.3215, 0.03003, 0.3189, 0.03806, 0.1811, 0.03806, 0.1785, 0.03002, 0.25, 0.01871, 0.25, 0.02715, 0.119, 0.06972, 0.114, 0.06288, 0.1785, 0.03002, 0.1811, 0.03806, 0.06972, 0.119, 0.06287, 0.114, 0.114, 0.06288, 0.119, 0.06972, 0.03807, 0.1811, 0.03002, 0.1785, 0.06287, 0.114, 0.06972, 0.119, 0.02717, 0.25, 0.01869, 0.25, 0.03002, 0.1785, 0.03807, 0.1811, 0.03809, 0.3189, 0.03001, 0.3215, 0.01869, 0.25, 0.02717, 0.25, 0.911, 0.133, 0.9328, 0.1759, 0.9726, 0.1648, 0.9442, 0.1089, 0.867, 0.089, 0.911, 0.133, 0.9442, 0.1089, 0.8911, 0.05584, 0.8115, 0.06073, 0.867, 0.089, 0.8911, 0.05584, 0.8242, 0.02175, 0.75, 0.05099, 0.8115, 0.06073, 0.8242, 0.02175, 0.75, 0.01, 0.6885, 0.06073, 0.75, 0.05099, 0.75, 0.01, 0.6758, 0.02175, 0.633, 0.089, 0.6885, 0.06073, 0.6758, 0.02175, 0.6089, 0.05584, 0.589, 0.133, 0.633, 0.089, 0.6089, 0.05584, 0.5558, 0.1089, 0.5607, 0.1885, 0.589, 0.133, 0.5558, 0.1089, 0.5217, 0.1758, 0.551, 0.25, 0.5607, 0.1885, 0.5217, 0.1758, 0.51, 0.25, 0.5607, 0.3115, 0.551, 0.25, 0.51, 0.25, 0.5217, 0.3242, 0.3962, 0.2025, 0.3744, 0.1597, 0.4108, 0.1332, 0.4391, 0.1886, 0.3744, 0.1597, 0.3403, 0.1256, 0.3668, 0.08918, 0.4108, 0.1332, 0.3403, 0.1256, 0.2975, 0.1038, 0.3114, 0.06095, 0.3668, 0.08918, 0.2975, 0.1038, 0.25, 0.09629, 0.25, 0.05122, 0.3114, 0.06095, 0.25, 0.09629, 0.2025, 0.1038, 0.1886, 0.06095, 0.25, 0.05122, 0.2025, 0.1038, 0.1597, 0.1256, 0.1332, 0.08918, 0.1886, 0.06095, 0.1597, 0.1256, 0.1256, 0.1597, 0.08918, 0.1332, 0.1332, 0.08918, 0.1256, 0.1597, 0.1038, 0.2025, 0.06095, 0.1886, 0.08918, 0.1332, 0.1038, 0.2025, 0.09629, 0.25, 0.05122, 0.25, 0.06095, 0.1886, 0.09629, 0.25, 0.1038, 0.2975, 0.06095, 0.3114, 0.05122, 0.25, 0.1038, 0.2975, 0.1114, 0.3125, 0.06975, 0.3287, 0.06095, 0.3114, 0.2025, 0.1038, 0.25, 0.09629, 0.2975, 0.1038, 0.3403, 0.1256, 0.3744, 0.1597, 0.3962, 0.2025, 0.397, 0.2077, 0.1114, 0.3125, 0.1038, 0.2975, 0.09629, 0.25, 0.1038, 0.2025, 0.1256, 0.1597, 0.1597, 0.1256, 0.05122, 0.25, 0.06095, 0.3114, 0.05376, 0.3138, 0.04366, 0.25, 0.9656, 0.8634, 0.9341, 0.1168, 0.8962, 0.6031, 0.9377, 0.6653, 0.8933, 0.8263, 0.859, 0.825, 0.8339, 0.7937, 0.8147, 0.7188, 0.8312, 0.6728, 0.7666, 0.5925, 0.2171, 0.04305, 0.1584, 0.1514, 0.1664, 0.07055, 0.1453, 0.105, 0.1198, 0.08578, 0.08592, 0.01892, 0.2531, 0.05037, 0.2725, 0.04694, 0.2932, 0.08925, 0.8177, 0.0718, 0.9659, 0.1484, 0.2, 0.5, 0.2, 0.75, 0.188, 0.75, 0.1962, 0.5, 0.25, 0.5, 0.25, 0.75, 0.2, 0.75, 0.2, 0.5, 0.3, 0.5, 0.3, 0.75, 0.25, 0.75, 0.25, 0.5, 0.35, 0.5, 0.35, 0.75, 0.3, 0.75, 0.3, 0.5, 0.4, 0.5, 0.4, 0.75, 0.35, 0.75, 0.35, 0.5, 0.45, 0.5, 0.45, 0.75, 0.4, 0.75, 0.4, 0.5, 0.5, 0.5, 0.5, 0.75, 0.45, 0.75, 0.45, 0.5, 0.55, 0.5, 0.55, 0.75, 0.5, 0.75, 0.5, 0.5, 0.6, 0.5, 0.6, 0.75, 0.55, 0.75, 0.55, 0.5, 0.65, 0.5, 0.65, 0.75, 0.6, 0.75, 0.6, 0.5, 0.3189, 0.03806, 0.3215, 0.03003, 0.386, 0.06288, 0.381, 0.06971, 0.4391, 0.1886, 0.4108, 0.1332, 0.4169, 0.1287, 0.4462, 0.1862, 0.3668, 0.08918, 0.3114, 0.06095, 0.3138, 0.05376, 0.3713, 0.08307, 0.08918, 0.1332, 0.06095, 0.1886, 0.05376, 0.1862, 0.08307, 0.1287, 0.06095, 0.1886, 0.05122, 0.25, 0.04366, 0.25, 0.05376, 0.1862, 0.1332, 0.08918, 0.08918, 0.1332, 0.08307, 0.1287, 0.1287, 0.08307, 0.25, 0.05122, 0.1886, 0.06095, 0.1862, 0.05376, 0.25, 0.04366, 0.2, 0.75, 0.25, 0.75, 0.25, 0.75, 0.2, 0.75, 0.25, 0.75, 0.3, 0.75, 0.3, 0.75, 0.25, 0.75, 0.3, 0.75, 0.35, 0.75, 0.35, 0.75, 0.3, 0.75, 0.35, 0.75, 0.4, 0.75, 0.4, 0.75, 0.35, 0.75, 0.4, 0.75, 0.45, 0.75, 0.45, 0.75, 0.4, 0.75, 0.45, 0.75, 0.5, 0.75, 0.5, 0.75, 0.45, 0.75, 0.45, 0.75, 0.45, 0.9597, 0.4, 0.9597, 0.4, 0.75, 0.5, 0.75, 0.5, 0.9597, 0.45, 0.9597, 0.45, 0.75, 0.4, 0.75, 0.4, 0.9597, 0.35, 0.9597, 0.35, 0.75, 0.35, 0.75, 0.35, 0.9597, 0.3, 0.9597, 0.3, 0.75, 0.3, 0.75, 0.3, 0.9597, 0.25, 0.9597, 0.25, 0.75, 0.55, 0.75, 0.55, 0.9597, 0.5, 0.9597, 0.5, 0.75, 0.6, 0.75, 0.6, 0.9597, 0.55, 0.9597, 0.55, 0.75, 0.25, 0.75, 0.25, 0.9597, 0.2, 0.9597, 0.2, 0.75, 0.2, 0.75, 0.2, 0.9597, 0.1847, 0.9597, 0.1883, 0.75, 0.65, 0.75, 0.65, 0.9597, 0.6, 0.9597, 0.6, 0.75, 0.7, 0.9597, 0.7035, 0.9597, 0.7063, 1.0, 0.7016, 1.0, 0.65, 0.9597, 0.7, 0.9597, 0.6984, 1.0, 0.6516, 1.0, 0.4371, 0.1141, 0.4303, 0.119, 0.381, 0.06971, 0.386, 0.06288, 0.55, 0.9597, 0.6, 0.9597, 0.5984, 1.0, 0.5516, 1.0, 0.5, 0.9597, 0.55, 0.9597, 0.5484, 1.0, 0.5016, 1.0, 0.45, 0.9597, 0.5, 0.9597, 0.4984, 1.0, 0.4516, 1.0, 0.4, 0.9597, 0.45, 0.9597, 0.4484, 1.0, 0.4016, 1.0, 0.35, 0.9597, 0.4, 0.9597, 0.3984, 1.0, 0.3516, 1.0, 0.3, 0.9597, 0.35, 0.9597, 0.3484, 1.0, 0.3016, 1.0, 0.25, 0.9597, 0.3, 0.9597, 0.2984, 1.0, 0.2516, 1.0, 0.2, 0.9597, 0.25, 0.9597, 0.2484, 1.0, 0.2016, 1.0, 0.4619, 0.1811, 0.4632, 0.1889, 0.4473, 0.193, 0.4462, 0.1862, 0.4303, 0.119, 0.4619, 0.1811, 0.4462, 0.1862, 0.4169, 0.1287, 0.381, 0.06971, 0.4303, 0.119, 0.4169, 0.1287, 0.3713, 0.08307, 0.3189, 0.03806, 0.381, 0.06971, 0.3713, 0.08307, 0.3138, 0.05376, 0.25, 0.02715, 0.3189, 0.03806, 0.3138, 0.05376, 0.25, 0.04366, 0.1811, 0.03806, 0.25, 0.02715, 0.25, 0.04366, 0.1862, 0.05376, 0.119, 0.06972, 0.1811, 0.03806, 0.1862, 0.05376, 0.1287, 0.08307, 0.06972, 0.119, 0.119, 0.06972, 0.1287, 0.08307, 0.08307, 0.1287, 0.03807, 0.1811, 0.06972, 0.119, 0.08307, 0.1287, 0.05376, 0.1862, 0.02717, 0.25, 0.03807, 0.1811, 0.05376, 0.1862, 0.04366, 0.25, 0.03809, 0.3189, 0.02717, 0.25, 0.04366, 0.25, 0.05376, 0.3138, 0.6, 0.9597, 0.65, 0.9597, 0.6497, 1.0, 0.6016, 1.0, 0.1886, 0.06095, 0.1332, 0.08918, 0.1287, 0.08307, 0.1862, 0.05376, 0.06388, 0.3336, 0.04914, 0.3406, 0.03809, 0.3189, 0.05376, 0.3138, 0.6917, 0.5, 0.6999, 0.75, 0.65, 0.75, 0.65, 0.5, 0.5244, 0.3293, 0.5607, 0.3115, 0.5217, 0.3242, 0.7, 0.7699, 0.7035, 0.9597, 0.7, 0.9597, 0.4398, 0.193, 0.397, 0.2077, 0.3962, 0.2025, 0.4391, 0.1886, 0.1883, 0.75, 0.188, 0.75, 0.2, 0.75, 0.2, 0.75, 0.1828, 1.0, 0.1847, 0.9597, 0.2, 0.9597, 0.1983, 1.0, 0.04914, 0.3406, 0.04103, 0.3431, 0.03001, 0.3215, 0.03809, 0.3189, 0.6997, 0.75, 0.7, 0.7699, 0.7, 0.9597, 0.65, 0.9597, 0.65, 0.75, 0.3114, 0.06095, 0.25, 0.05122, 0.25, 0.04366, 0.3138, 0.05376])
me_pot_cell_000.materials.append(mat_pot)
me_pot_cell_000.materials.append(mat_dirt)
me_pot_cell_000.materials.append(mat_grass)
me_pot_cell_000.use_remesh_fix_poles = True
me_pot_cell_000.use_remesh_preserve_attributes = False
me_pot_cell_000.use_mirror_vertex_groups = False
me_pot_cell_000.update()

# ---- objects
ob_plant = bpy.data.objects.new('Plant', me_plant)
ob_pot_cell = bpy.data.objects.new('Pot_cell', me_pot_cell_002)
ob_pot_cell_001 = bpy.data.objects.new('Pot_cell.001', me_pot_cell_000)

# ---- transforms, parenting, visibility, modifiers, constraints
ob_plant.location = (0.0, 0.0, 0.0)
ob_plant.rotation_euler = (1.571, -0.0, 0.0)
ob_plant.lineart.crease_threshold = 0.0
ob_pot_cell.location = (0.0, 0.0, 0.0)
ob_pot_cell.rotation_euler = (1.571, -0.0, 0.0)
ob_pot_cell.lineart.crease_threshold = 0.0
ob_pot_cell_001.location = (0.0, 0.0, 0.0)
ob_pot_cell_001.rotation_euler = (1.571, -0.0, 0.0)
ob_pot_cell_001.lineart.crease_threshold = 0.0

# ---- collection membership
col_collection.objects.link(ob_plant)
col_collection.objects.link(ob_pot_cell)
col_collection.objects.link(ob_pot_cell_001)

# ---- scene / render settings (as saved in the file)
scene.frame_start = 1; scene.frame_end = 250; scene.frame_set(1)
scene.render.engine = 'BLENDER_EEVEE_NEXT'
scene.cycles.use_denoising = False
scene.cycles.samples = 128
scene.cycles.sampling_pattern = 'TABULATED_SOBOL'
scene.cycles.use_adaptive_sampling = False
scene.cycles.use_light_tree = False
scene.view_settings.view_transform = 'Filmic'
bpy.context.view_layer.update()

# ---- added for rendering (the .blend has no active camera and no usable light): camera, sun
cam_auto = bpy.data.cameras.new('AutoCamera')
cam_auto.lens = 50.0
cam_auto.sensor_width = 36.0
cam_auto.clip_end = 1000.0
ob_auto_camera = bpy.data.objects.new('AutoCamera', cam_auto)
scene.collection.objects.link(ob_auto_camera)
ob_auto_camera.location = (0.563081, -0.67637, 0.476936)
ob_auto_camera.rotation_euler = (1.09748, -7.21219e-08, 0.694738)
scene.camera = ob_auto_camera
light_auto_sun = bpy.data.lights.new('AutoSun', 'SUN')
light_auto_sun.energy = 3.0
light_auto_sun.angle = 0.0523599
ob_auto_sun = bpy.data.objects.new('AutoSun', light_auto_sun)
scene.collection.objects.link(ob_auto_sun)
ob_auto_sun.rotation_euler = (0.872665, 0.174533, 0.523599)
bpy.context.view_layer.update()
